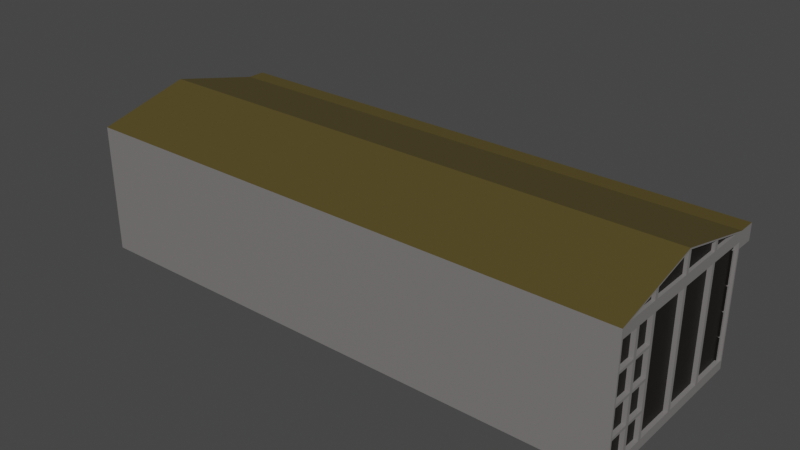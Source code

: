 # Source: bus_station.blend  (saved by Blender 3.1.7; exported with 4.5.12 LTS)
import bpy
from mathutils import Matrix  # noqa: F401  (used for matrix-valued properties, if any)

bpy.ops.wm.read_factory_settings(use_empty=True)
scene = bpy.context.scene
scene.name = 'Scene'

# ---- collections
col_collection = bpy.data.collections.new('Collection'); scene.collection.children.link(col_collection)

# ---- materials (node trees are filled in below, after node groups)
mat_material = bpy.data.materials.new('Material')
mat_material.alpha_threshold = 0.0
mat_material.use_transparent_shadow = False
mat_material.line_color = (0.0, 0.0, 0.0, 1.0)
mat_glass = bpy.data.materials.new('Glass')
mat_glass.use_transparent_shadow = False
mat_roof = bpy.data.materials.new('roof')
mat_roof.use_transparent_shadow = False
mat_frame = bpy.data.materials.new('frame')
mat_frame.use_transparent_shadow = False

# ---- material node trees
mat_material.use_nodes = True; mat_material.node_tree.nodes.clear()
_N = mat_material.node_tree.nodes; _L = mat_material.node_tree.links
n0 = _N.new('ShaderNodeOutputMaterial'); n0.name = 'Material Output'; n0.location = (300, 300)
n1 = _N.new('ShaderNodeBsdfPrincipled'); n1.name = 'Principled BSDF'; n1.location = (10, 300)
n1.distribution = 'GGX'
n1.subsurface_method = 'RANDOM_WALK_SKIN'
n1.inputs[2].default_value = 0.4
n1.inputs[3].default_value = 1.45
n1.inputs[27].default_value = (0.0, 0.0, 0.0, 1.0)
n1.inputs[28].default_value = 1.0
_L.new(n1.outputs[0], n0.inputs[0])
n0.is_active_output = True
mat_glass.use_nodes = True; mat_glass.node_tree.nodes.clear()
_N = mat_glass.node_tree.nodes; _L = mat_glass.node_tree.links
n0 = _N.new('ShaderNodeBsdfPrincipled'); n0.name = 'Principled BSDF'; n0.location = (10, 300)
n0.distribution = 'GGX'
n0.subsurface_method = 'RANDOM_WALK_SKIN'
n0.inputs[0].default_value = (0.006512, 0.004777, 0.003347, 1.0)
n0.inputs[3].default_value = 1.45
n0.inputs[27].default_value = (0.0, 0.0, 0.0, 1.0)
n0.inputs[28].default_value = 1.0
n1 = _N.new('ShaderNodeOutputMaterial'); n1.name = 'Material Output'; n1.location = (300, 300)
_L.new(n0.outputs[0], n1.inputs[0])
n1.is_active_output = True
mat_roof.use_nodes = True; mat_roof.node_tree.nodes.clear()
_N = mat_roof.node_tree.nodes; _L = mat_roof.node_tree.links
n0 = _N.new('ShaderNodeBsdfPrincipled'); n0.name = 'Principled BSDF'; n0.location = (10, 300)
n0.distribution = 'GGX'
n0.subsurface_method = 'RANDOM_WALK_SKIN'
n0.inputs[0].default_value = (0.08714, 0.06593, 0.01645, 1.0)
n0.inputs[3].default_value = 1.45
n0.inputs[27].default_value = (0.0, 0.0, 0.0, 1.0)
n0.inputs[28].default_value = 1.0
n1 = _N.new('ShaderNodeOutputMaterial'); n1.name = 'Material Output'; n1.location = (300, 300)
_L.new(n0.outputs[0], n1.inputs[0])
n1.is_active_output = True
mat_frame.use_nodes = True; mat_frame.node_tree.nodes.clear()
_N = mat_frame.node_tree.nodes; _L = mat_frame.node_tree.links
n0 = _N.new('ShaderNodeBsdfPrincipled'); n0.name = 'Principled BSDF'; n0.location = (10, 300)
n0.distribution = 'GGX'
n0.subsurface_method = 'RANDOM_WALK_SKIN'
n0.inputs[0].default_value = (0.1981, 0.1878, 0.1845, 1.0)
n0.inputs[3].default_value = 1.45
n0.inputs[27].default_value = (0.0, 0.0, 0.0, 1.0)
n0.inputs[28].default_value = 1.0
n1 = _N.new('ShaderNodeOutputMaterial'); n1.name = 'Material Output'; n1.location = (300, 300)
_L.new(n0.outputs[0], n1.inputs[0])
n1.is_active_output = True

# ---- world
world_world = bpy.data.worlds.new('World'); scene.world = world_world
world_world.use_nodes = True; world_world.node_tree.nodes.clear()
_N = world_world.node_tree.nodes; _L = world_world.node_tree.links
n0 = _N.new('ShaderNodeOutputWorld'); n0.name = 'World Output'; n0.location = (300, 300)
n1 = _N.new('ShaderNodeBackground'); n1.name = 'Background'; n1.location = (10, 300)
n1.inputs[0].default_value = (0.05088, 0.05088, 0.05088, 1.0)
_L.new(n1.outputs[0], n0.inputs[0])
n0.is_active_output = True
world_world.color = (0.05088, 0.05088, 0.05088)
world_world.use_sun_shadow = False
world_world.sun_shadow_jitter_overblur = 0.0

# ---- meshes
me_cube = bpy.data.meshes.new('Cube')
me_cube.from_pydata([(1.0, 1.0, 1.0), (1.0, 1.0, -1.0), (1.0, -1.0, 1.0), (1.0, -1.0, -1.0), (-1.0, 1.0, 1.0), (-1.0, 1.0, -1.0), (-1.0, -1.0, 1.0), (-1.0, -1.0, -1.0), (0.0, -1.0, 1.0), (0.0, 1.0, 1.0), (1.0, 1.0, -0.5), (-0.5, -1.0, 1.0), (0.5, 1.0, 1.0), (0.5, -1.0, 1.0), (-0.5, 1.0, 1.0), (0.0, 1.0, -0.5), (1.0, -0.5, 0.4375), (-0.75, -1.0, 1.0), (0.75, 1.0, 1.0), (1.0, 1.0, 0.25), (0.25, -1.0, 1.0), (-0.25, 1.0, 1.0), (0.0, 1.0, 0.25), (-0.25, -1.0, 1.0), (0.25, 1.0, 1.0), (1.0, 1.0, 0.75), (-1.0, 1.0, 0.75), (0.75, -1.0, 1.0), (-0.75, 1.0, 1.0), (0.0, 1.0, 0.75), (-0.5, 1.0, 0.75), (0.25, 1.0, -0.5), (0.5, 1.0, 0.75), (0.25, 1.0, 0.75), (0.25, 1.0, 0.25), (-0.75, 1.0, 0.75), (0.75, 1.0, 0.75), (1.0, 1.0, -0.875), (-1.0, -1.0, 0.875), (1.0, -1.0, -0.875), (-1.0, 1.0, -0.875), (-0.875, -1.0, 1.0), (0.875, 1.0, 1.0), (0.125, -1.0, 1.0), (-0.125, 1.0, 1.0), (0.0, 1.0, -0.875), (1.0, 0.0, -0.875), (-0.375, -1.0, 1.0), (0.375, 1.0, 1.0), (0.625, -1.0, 1.0), (-0.625, 1.0, 1.0), (1.0, 0.5, -0.875), (1.0, -0.5, -0.875), (-0.5, 1.0, -0.875), (0.875, 1.0, -0.5), (0.375, 1.0, -0.5), (0.5, 1.0, -0.875), (-0.625, -1.0, 1.0), (0.625, 1.0, 1.0), (0.375, -1.0, 1.0), (-0.375, 1.0, 1.0), (1.0, 1.0, -0.125), (-0.125, -1.0, 1.0), (0.125, 1.0, 1.0), (1.0, 1.0, 0.875), (1.0, -1.0, 0.875), (-1.0, 1.0, 0.875), (0.875, -1.0, 1.0), (-0.875, 1.0, 1.0), (0.0, 1.0, -0.125), (1.0, 0.0, 0.875), (1.0, 0.5, 0.875), (0.125, 1.0, -0.5), (1.0, -0.5, 0.875), (0.375, 1.0, 0.75), (0.125, 1.0, 0.75), (0.375, 1.0, 0.25), (0.125, 1.0, 0.25), (0.875, 1.0, 0.25), (0.25, 1.0, -0.125), (0.25, 1.0, -0.875), (0.75, 1.0, -0.875), (-0.75, 1.0, -0.875), (-0.625, 1.0, 0.75), (-0.875, 1.0, 0.75), (-0.375, 1.0, 0.75), (0.875, 1.0, 0.75), (0.625, 1.0, 0.75), (-0.375, 1.0, -0.875), (-0.875, 1.0, -0.875), (-0.625, 1.0, -0.875), (0.625, 1.0, -0.875), (0.875, 1.0, -0.875), (0.125, 1.0, -0.875), (0.375, 1.0, -0.875), (0.125, 1.0, -0.125), (0.375, 1.0, -0.125), (0.875, 1.0, -0.125), (1.0, 0.0, 1.354), (-1.0, 0.0, 1.354), (0.0, 0.0, 1.354), (0.5, 0.0, 1.354), (-0.5, 0.0, 1.354), (0.75, 0.0, 1.354), (-0.25, 0.0, 1.354), (0.25, 0.0, 1.354), (-0.75, 0.0, 1.354), (0.875, 0.0, 1.354), (-0.125, 0.0, 1.354), (0.375, 0.0, 1.354), (-0.625, 0.0, 1.354), (0.625, 0.0, 1.354), (-0.375, 0.0, 1.354), (0.125, 0.0, 1.354), (-0.875, 0.0, 1.354), (1.0, -0.5, 1.177), (1.0, 0.0, 1.0), (1.0, 0.5, 1.177), (1.0, -0.5, 1.0), (1.0, 0.5, 1.0), (0.875, 1.197, 1.0), (1.0, 1.197, 1.0), (-0.125, 1.197, 1.0), (0.0, 1.197, 1.0), (0.375, 1.197, 1.0), (0.5, 1.197, 1.0), (-0.625, 1.197, 1.0), (-0.5, 1.197, 1.0), (0.625, 1.197, 1.0), (0.75, 1.197, 1.0), (-0.375, 1.197, 1.0), (-0.25, 1.197, 1.0), (0.125, 1.197, 1.0), (0.25, 1.197, 1.0), (1.0, 1.197, 0.875), (1.0, 1.197, 0.75), (-1.0, 1.197, 0.875), (-1.0, 1.197, 0.75), (-0.875, 1.197, 1.0), (-0.75, 1.197, 1.0), (0.375, 1.197, 0.75), (0.5, 1.197, 0.75), (0.125, 1.197, 0.75), (0.25, 1.197, 0.75), (-0.625, 1.197, 0.75), (-0.5, 1.197, 0.75), (-0.875, 1.197, 0.75), (-0.75, 1.197, 0.75), (0.875, 1.197, 0.75), (0.625, 1.197, 0.75), (0.75, 1.197, 0.75), (-1.0, 1.197, 1.0), (0.0, 1.197, 0.75), (-0.375, 1.197, 0.75), (0.625, 1.197, 0.875), (0.75, 1.197, 0.875), (0.5, 1.197, 0.875), (-0.375, 1.197, 0.875), (-0.25, 1.197, 0.875), (-0.5, 1.197, 0.875), (-0.875, 1.197, 0.875), (-0.75, 1.197, 0.875), (0.125, 1.197, 0.875), (0.25, 1.197, 0.875), (0.0, 1.197, 0.875), (0.375, 1.197, 0.875), (-0.625, 1.197, 0.875), (-0.125, 1.197, 0.875), (0.875, 1.197, 0.875), (1.0, -0.75, 0.4375), (1.0, -0.5, -0.4375), (1.0, -0.75, -0.4375), (1.0, -0.75, 0.0), (1.0, -1.0, -0.4375), (1.0, -1.0, 0.4375), (1.0, -0.75, 0.875), (1.0, -0.75, -0.875), (1.0, -0.5, 0.0), (1.0, -1.0, 0.0), (1.0, -0.52, -0.4175), (1.0, -0.52, -0.02), (1.0, -0.73, -0.02), (1.0, -0.73, -0.4175), (1.0, -0.77, 0.4175), (1.0, -0.98, 0.4175), (1.0, -0.98, 0.02), (1.0, -0.77, 0.02), (1.0, -0.52, 0.4175), (1.0, -0.73, 0.4175), (1.0, -0.73, 0.02), (1.0, -0.52, 0.02), (1.0, -0.52, 0.4575), (1.0, -0.52, 0.855), (1.0, -0.73, 0.855), (1.0, -0.73, 0.4575), (1.0, -0.52, -0.4575), (1.0, -0.73, -0.4575), (1.0, -0.73, -0.855), (1.0, -0.52, -0.855), (1.0, -0.77, -0.4575), (1.0, -0.98, -0.4575), (1.0, -0.98, -0.855), (1.0, -0.77, -0.855), (1.0, -0.77, -0.02), (1.0, -0.98, -0.02), (1.0, -0.98, -0.4175), (1.0, -0.77, -0.4175), (1.0, -0.77, 0.855), (1.0, -0.98, 0.855), (1.0, -0.98, 0.4575), (1.0, -0.77, 0.4575), (1.0, -0.48, 0.855), (1.0, -0.48, 0.4375), (1.0, -0.48, 0.0), (1.0, -0.48, -0.4375), (1.0, -0.48, -0.855), (1.0, -0.02, -0.855), (1.0, -0.02, 0.855), (1.0, 0.02, 0.855), (1.0, 0.02, -0.855), (1.0, 0.48, -0.855), (1.0, 0.48, 0.855), (1.0, 0.52, 0.855), (1.0, 0.52, -0.855), (1.0, 0.98, -0.855), (1.0, 0.98, -0.5), (1.0, 0.98, -0.125), (1.0, 0.98, 0.25), (1.0, 0.98, 0.75), (1.0, 0.98, 0.855), (0.9853, -0.52, -0.02), (0.9853, -0.52, -0.4175), (0.9853, -0.73, -0.4175), (0.9853, -0.73, -0.02), (0.9853, -0.77, 0.4175), (0.9853, -0.98, 0.4175), (0.9853, -0.77, 0.02), (0.9853, -0.98, 0.02), (0.9853, -0.52, 0.4175), (0.9853, -0.73, 0.4175), (0.9853, -0.52, 0.02), (0.9853, -0.73, 0.02), (0.9853, -0.52, 0.855), (0.9853, -0.52, 0.4575), (0.9853, -0.73, 0.4575), (0.9853, -0.73, 0.855), (0.9853, -0.52, -0.4575), (0.9853, -0.73, -0.4575), (0.9853, -0.52, -0.855), (0.9853, -0.73, -0.855), (0.9853, -0.77, -0.4575), (0.9853, -0.98, -0.4575), (0.9853, -0.77, -0.855), (0.9853, -0.98, -0.855), (0.9853, -0.77, -0.02), (0.9853, -0.98, -0.02), (0.9853, -0.77, -0.4175), (0.9853, -0.98, -0.4175), (0.9853, -0.77, 0.855), (0.9853, -0.98, 0.855), (0.9853, -0.77, 0.4575), (0.9853, -0.98, 0.4575), (0.9853, -0.48, 0.855), (0.9853, -0.48, 0.4375), (0.9853, -0.02, 0.855), (0.9853, -0.48, 0.0), (0.9853, -0.48, -0.4375), (0.9853, -0.48, -0.855), (0.9853, -0.02, -0.855), (0.9853, 0.02, 0.855), (0.9853, 0.02, -0.855), (0.9853, 0.48, 0.855), (0.9853, 0.48, -0.855), (0.9853, 0.52, 0.855), (0.9853, 0.52, -0.855), (0.9853, 0.98, 0.855), (0.9853, 0.98, -0.855), (0.9853, 0.98, -0.5), (0.9853, 0.98, -0.125), (0.9853, 0.98, 0.25), (0.9853, 0.98, 0.75), (1.0, -0.52, 1.149), (1.0, -0.8835, 1.02), (1.0, -0.52, 1.02), (1.0, -0.48, 1.163), (1.0, -0.48, 1.02), (1.0, -0.02, 1.02), (1.0, -0.02, 1.325), (1.0, 0.48, 1.163), (1.0, 0.02, 1.325), (1.0, 0.02, 1.02), (1.0, 0.48, 1.02), (1.0, 0.52, 1.149), (1.0, 0.52, 1.02), (1.0, 0.8835, 1.02), (0.989, -0.8835, 1.02), (0.989, -0.52, 1.149), (0.989, -0.52, 1.02), (0.989, -0.48, 1.02), (0.989, -0.48, 1.163), (0.989, -0.02, 1.325), (0.989, -0.02, 1.02), (0.989, 0.48, 1.163), (0.989, 0.02, 1.325), (0.989, 0.48, 1.02), (0.989, 0.02, 1.02), (0.989, 0.52, 1.02), (0.989, 0.52, 1.149), (0.989, 0.8835, 1.02), (0.625, 1.197, 0.875), (0.75, 1.197, 0.875), (0.875, 1.197, 0.875), (1.0, 1.197, 0.875), (1.0, 1.197, 0.75), (0.875, 1.197, 0.75), (0.75, 1.197, 0.75), (0.625, 1.197, 0.75), (0.5, 1.197, 0.75), (0.375, 1.197, 0.75), (0.25, 1.197, 0.75), (0.125, 1.197, 0.75), (0.0, 1.197, 0.75), (-0.375, 1.197, 0.75), (-0.5, 1.197, 0.75), (-0.625, 1.197, 0.75), (-0.75, 1.197, 0.75), (-0.875, 1.197, 0.75), (-1.0, 1.197, 0.75), (-1.0, 1.197, 0.875), (-0.875, 1.197, 0.875), (-0.75, 1.197, 0.875), (-0.625, 1.197, 0.875), (-0.5, 1.197, 0.875), (-0.375, 1.197, 0.875), (-0.25, 1.197, 0.875), (-0.125, 1.197, 0.875), (0.0, 1.197, 0.875), (0.125, 1.197, 0.875), (0.25, 1.197, 0.875), (0.375, 1.197, 0.875), (0.5, 1.197, 0.875), (0.875, 1.197, 1.0), (1.0, 1.197, 1.0), (1.0, 1.197, 0.875), (0.875, 1.197, 0.875), (0.75, 1.197, 0.875), (0.625, 1.197, 0.875), (0.5, 1.197, 0.875), (0.375, 1.197, 0.875), (0.25, 1.197, 0.875), (0.125, 1.197, 0.875), (0.0, 1.197, 0.875), (-0.125, 1.197, 0.875), (-0.25, 1.197, 0.875), (-0.375, 1.197, 0.875), (-0.5, 1.197, 0.875), (-0.625, 1.197, 0.875), (-0.75, 1.197, 0.875), (-0.875, 1.197, 0.875), (-1.0, 1.197, 0.875), (-1.0, 1.197, 1.0), (-0.875, 1.197, 1.0), (-0.75, 1.197, 1.0), (-0.625, 1.197, 1.0), (-0.5, 1.197, 1.0), (-0.375, 1.197, 1.0), (-0.25, 1.197, 1.0), (-0.125, 1.197, 1.0), (0.0, 1.197, 1.0), (0.125, 1.197, 1.0), (0.25, 1.197, 1.0), (0.375, 1.197, 1.0), (0.5, 1.197, 1.0), (0.625, 1.197, 1.0), (0.75, 1.197, 1.0), (0.26, 1.0, 0.74), (0.365, 1.0, 0.74), (0.365, 1.0, 0.26), (0.26, 1.0, 0.26), (0.885, 1.0, -0.49), (0.885, 1.0, -0.135), (0.99, 1.0, -0.135), (0.99, 1.0, -0.49), (0.01, 1.0, -0.115), (0.01, 1.0, 0.24), (0.115, 1.0, 0.24), (0.115, 1.0, -0.115), (0.01, 1.0, -0.51), (0.115, 1.0, -0.51), (0.115, 1.0, -0.865), (0.01, 1.0, -0.865), (0.76, 1.0, 0.74), (0.865, 1.0, 0.74), (0.865, 1.0, 0.25), (0.865, 1.0, -0.125), (0.865, 1.0, -0.5), (0.865, 1.0, -0.865), (0.76, 1.0, -0.865), (0.51, 1.0, 0.74), (0.615, 1.0, 0.74), (0.615, 1.0, -0.865), (0.51, 1.0, -0.865), (-0.49, 1.0, 0.74), (-0.385, 1.0, 0.74), (-0.385, 1.0, -0.865), (-0.49, 1.0, -0.865), (0.885, 1.0, -0.115), (0.885, 1.0, 0.24), (0.99, 1.0, 0.24), (0.99, 1.0, -0.115), (0.885, 1.0, -0.865), (0.885, 1.0, -0.51), (0.99, 1.0, -0.51), (0.99, 1.0, -0.865), (-0.615, 1.0, -0.865), (-0.615, 1.0, 0.74), (-0.51, 1.0, 0.74), (-0.51, 1.0, -0.865), (-0.885, 1.0, -0.865), (-0.99, 1.0, -0.865), (-0.99, 1.0, 0.74), (-0.885, 1.0, 0.74), (0.385, 1.0, -0.865), (0.385, 1.0, -0.5), (0.385, 1.0, -0.125), (0.385, 1.0, 0.25), (0.385, 1.0, 0.74), (0.49, 1.0, 0.74), (0.49, 1.0, -0.865), (0.635, 1.0, 0.74), (0.74, 1.0, 0.74), (0.74, 1.0, -0.865), (0.635, 1.0, -0.865), (-0.01, 1.0, 0.25), (-0.01, 1.0, -0.125), (-0.01, 1.0, -0.5), (-0.01, 1.0, -0.865), (-0.365, 1.0, -0.865), (-0.365, 1.0, 0.74), (-0.01, 1.0, 0.74), (0.01, 1.0, -0.135), (0.115, 1.0, -0.135), (0.115, 1.0, -0.49), (0.01, 1.0, -0.49), (0.26, 1.0, -0.865), (0.26, 1.0, -0.51), (0.365, 1.0, -0.51), (0.365, 1.0, -0.865), (0.01, 1.0, 0.26), (0.01, 1.0, 0.74), (0.115, 1.0, 0.74), (0.115, 1.0, 0.26), (0.26, 1.0, -0.49), (0.26, 1.0, -0.135), (0.365, 1.0, -0.135), (0.365, 1.0, -0.49), (0.26, 1.0, 0.24), (0.365, 1.0, 0.24), (0.365, 1.0, -0.115), (0.26, 1.0, -0.115), (0.135, 1.0, 0.26), (0.135, 1.0, 0.74), (0.24, 1.0, 0.74), (0.24, 1.0, 0.26), (0.135, 1.0, -0.49), (0.135, 1.0, -0.135), (0.24, 1.0, -0.135), (0.24, 1.0, -0.49), (0.135, 1.0, -0.115), (0.135, 1.0, 0.24), (0.24, 1.0, 0.24), (0.24, 1.0, -0.115), (0.135, 1.0, -0.865), (0.135, 1.0, -0.51), (0.24, 1.0, -0.51), (0.24, 1.0, -0.865), (0.885, 1.0, 0.26), (0.885, 1.0, 0.74), (0.99, 1.0, 0.74), (0.99, 1.0, 0.26), (-0.75, 1.0, 0.74), (-0.635, 1.0, 0.74), (-0.635, 1.0, -0.865), (-0.75, 1.0, -0.865), (-0.865, 1.0, -0.865), (-0.865, 1.0, 0.74), (0.26, 0.9464, 0.74), (0.365, 0.9464, 0.74), (0.26, 0.9464, 0.26), (0.365, 0.9464, 0.26), (0.885, 0.9464, -0.135), (0.885, 0.9464, -0.49), (0.99, 0.9464, -0.49), (0.99, 0.9464, -0.135), (0.01, 0.9464, 0.24), (0.01, 0.9464, -0.115), (0.115, 0.9464, -0.115), (0.115, 0.9464, 0.24), (0.01, 0.9464, -0.51), (0.115, 0.9464, -0.51), (0.01, 0.9464, -0.865), (0.115, 0.9464, -0.865), (0.76, 0.9464, 0.74), (0.865, 0.9464, 0.74), (0.76, 0.9464, -0.865), (0.865, 0.9464, 0.25), (0.865, 0.9464, -0.125), (0.865, 0.9464, -0.5), (0.865, 0.9464, -0.865), (0.51, 0.9464, 0.74), (0.615, 0.9464, 0.74), (0.51, 0.9464, -0.865), (0.615, 0.9464, -0.865), (-0.49, 0.9464, 0.74), (-0.385, 0.9464, 0.74), (-0.49, 0.9464, -0.865), (-0.385, 0.9464, -0.865), (0.885, 0.9464, 0.24), (0.885, 0.9464, -0.115), (0.99, 0.9464, -0.115), (0.99, 0.9464, 0.24), (0.885, 0.9464, -0.51), (0.885, 0.9464, -0.865), (0.99, 0.9464, -0.865), (0.99, 0.9464, -0.51), (-0.615, 0.9464, 0.74), (-0.615, 0.9464, -0.865), (-0.51, 0.9464, -0.865), (-0.51, 0.9464, 0.74), (-0.99, 0.9464, -0.865), (-0.885, 0.9464, -0.865), (-0.885, 0.9464, 0.74), (-0.99, 0.9464, 0.74), (0.385, 0.9464, -0.5), (0.385, 0.9464, -0.865), (0.49, 0.9464, -0.865), (0.385, 0.9464, -0.125), (0.385, 0.9464, 0.25), (0.385, 0.9464, 0.74), (0.49, 0.9464, 0.74), (0.635, 0.9464, 0.74), (0.74, 0.9464, 0.74), (0.635, 0.9464, -0.865), (0.74, 0.9464, -0.865), (-0.01, 0.9464, 0.25), (-0.01, 0.9464, -0.125), (-0.01, 0.9464, 0.74), (-0.01, 0.9464, -0.5), (-0.01, 0.9464, -0.865), (-0.365, 0.9464, -0.865), (-0.365, 0.9464, 0.74), (0.01, 0.9464, -0.135), (0.115, 0.9464, -0.135), (0.01, 0.9464, -0.49), (0.115, 0.9464, -0.49), (0.26, 0.9464, -0.51), (0.26, 0.9464, -0.865), (0.365, 0.9464, -0.865), (0.365, 0.9464, -0.51), (0.01, 0.9464, 0.74), (0.01, 0.9464, 0.26), (0.115, 0.9464, 0.26), (0.115, 0.9464, 0.74), (0.26, 0.9464, -0.135), (0.26, 0.9464, -0.49), (0.365, 0.9464, -0.49), (0.365, 0.9464, -0.135), (0.26, 0.9464, 0.24), (0.365, 0.9464, 0.24), (0.26, 0.9464, -0.115), (0.365, 0.9464, -0.115), (0.135, 0.9464, 0.74), (0.135, 0.9464, 0.26), (0.24, 0.9464, 0.26), (0.24, 0.9464, 0.74), (0.135, 0.9464, -0.135), (0.135, 0.9464, -0.49), (0.24, 0.9464, -0.49), (0.24, 0.9464, -0.135), (0.135, 0.9464, 0.24), (0.135, 0.9464, -0.115), (0.24, 0.9464, -0.115), (0.24, 0.9464, 0.24), (0.135, 0.9464, -0.51), (0.135, 0.9464, -0.865), (0.24, 0.9464, -0.865), (0.24, 0.9464, -0.51), (0.885, 0.9464, 0.74), (0.885, 0.9464, 0.26), (0.99, 0.9464, 0.26), (0.99, 0.9464, 0.74), (-0.75, 0.9464, 0.74), (-0.635, 0.9464, 0.74), (-0.865, 0.9464, 0.74), (-0.635, 0.9464, -0.865), (-0.75, 0.9464, -0.865), (-0.865, 0.9464, -0.865)], [], [(480, 481, 592, 591), (405, 402, 513, 515), (377, 378, 488, 489), (454, 455, 565, 566), (402, 403, 514, 513), (376, 377, 489, 487), (453, 454, 566, 563), (378, 375, 486, 488), (455, 452, 564, 565), (375, 376, 487, 486), (7, 3, 39, 173, 178, 174, 65, 2, 67, 27, 49, 13, 59, 20, 43, 8, 62, 23, 47, 11, 57, 17, 41, 6, 38), (26, 40, 5, 7, 38, 66), (3, 7, 5, 1), (182, 179, 231, 232), (28, 50, 126, 139), (452, 453, 563, 564), (478, 479, 589, 590), (477, 478, 590, 587), (400, 401, 511, 512), (479, 476, 588, 589), (427, 428, 535, 539), (399, 400, 512, 510), (476, 477, 587, 588), (426, 427, 539, 538), (193, 194, 244, 245), (401, 398, 509, 511), (425, 426, 538, 537), (450, 451, 561, 562), (398, 399, 510, 509), (292, 293, 306, 307), (30, 83, 144, 145), (4, 66, 38, 6), (88, 45, 93, 80, 94, 56, 91, 81, 92, 37, 1, 5, 40, 89, 82, 90, 53), (424, 425, 537, 536), (51, 46, 52, 176, 39, 3, 1, 37), (98, 107, 67, 2, 115), (42, 107, 98, 117, 0), (42, 18, 103, 107), (67, 107, 103, 27), (49, 27, 103, 111), (58, 111, 103, 18), (58, 12, 101, 111), (48, 109, 101, 12), (48, 24, 105, 109), (63, 113, 105, 24), (63, 9, 100, 113), (44, 108, 100, 9), (44, 21, 104, 108), (60, 112, 104, 21), (60, 14, 102, 112), (50, 110, 102, 14), (50, 28, 106, 110), (68, 114, 106, 28), (68, 4, 99, 114), (41, 114, 99, 6), (41, 17, 106, 114), (57, 110, 106, 17), (57, 11, 102, 110), (47, 112, 102, 11), (47, 23, 104, 112), (62, 108, 104, 23), (62, 8, 100, 108), (43, 113, 100, 8), (43, 20, 105, 113), (59, 109, 105, 20), (59, 13, 101, 109), (49, 111, 101, 13), (4, 6, 99), (221, 218, 269, 271), (287, 284, 299, 300), (118, 2, 65, 175, 73, 70, 71, 64, 0, 119, 116), (288, 289, 303, 302), (284, 285, 298, 299), (309, 310, 311, 312, 313, 314, 315, 316, 317, 318, 319, 320, 321, 322, 323, 324, 325, 326, 327, 328, 329, 330, 331, 332, 333, 334, 335, 336, 337, 338, 339, 340), (341, 342, 343, 344, 345, 346, 347, 348, 349, 350, 351, 352, 353, 354, 355, 356, 357, 358, 359, 360, 361, 362, 363, 364, 365, 366, 367, 368, 369, 370, 371, 372, 373, 374), (35, 84, 146, 147), (63, 24, 133, 132), (18, 42, 120, 129), (14, 60, 130, 127), (42, 0, 121, 120), (64, 25, 135, 134), (25, 86, 148, 135), (26, 66, 136, 137), (44, 9, 123, 122), (36, 87, 149, 150), (21, 44, 122, 131), (83, 35, 147, 144), (68, 28, 139, 138), (48, 12, 125, 124), (84, 26, 137, 146), (74, 33, 143, 140), (75, 29, 152, 142), (9, 63, 132, 123), (50, 14, 127, 126), (0, 64, 134, 121), (29, 85, 153, 152), (32, 74, 140, 141), (85, 30, 145, 153), (12, 58, 128, 125), (33, 75, 142, 143), (66, 4, 151, 136), (58, 18, 129, 128), (86, 36, 150, 148), (24, 48, 124, 133), (87, 32, 141, 149), (4, 68, 138, 151), (60, 21, 131, 130), (179, 180, 230, 231), (192, 193, 245, 242), (218, 219, 270, 269), (194, 191, 243, 244), (205, 206, 256, 257), (191, 192, 242, 243), (204, 205, 257, 255), (206, 203, 254, 256), (170, 177, 180, 179), (177, 172, 181, 180), (172, 171, 182, 181), (171, 170, 179, 182), (169, 174, 184, 183), (174, 178, 185, 184), (178, 172, 186, 185), (172, 169, 183, 186), (16, 169, 188, 187), (169, 172, 189, 188), (172, 177, 190, 189), (177, 16, 187, 190), (16, 73, 192, 191), (73, 175, 193, 192), (175, 169, 194, 193), (169, 16, 191, 194), (170, 171, 196, 195), (171, 176, 197, 196), (176, 52, 198, 197), (52, 170, 195, 198), (171, 173, 200, 199), (173, 39, 201, 200), (39, 176, 202, 201), (176, 171, 199, 202), (172, 178, 204, 203), (178, 173, 205, 204), (173, 171, 206, 205), (171, 172, 203, 206), (175, 65, 208, 207), (65, 174, 209, 208), (174, 169, 210, 209), (169, 175, 207, 210), (73, 16, 212, 211), (16, 177, 213, 212), (177, 170, 214, 213), (170, 52, 215, 214), (52, 46, 216, 215), (46, 70, 217, 216), (70, 73, 211, 217), (70, 46, 219, 218), (46, 51, 220, 219), (51, 71, 221, 220), (71, 70, 218, 221), (71, 51, 223, 222), (51, 37, 224, 223), (37, 10, 225, 224), (10, 61, 226, 225), (61, 19, 227, 226), (19, 25, 228, 227), (25, 64, 229, 228), (64, 71, 222, 229), (262, 263, 265, 266, 267, 268, 264), (269, 270, 272, 271), (273, 274, 276, 277, 278, 279, 280, 275), (231, 230, 233, 232), (234, 235, 237, 236), (238, 239, 241, 240), (243, 242, 245, 244), (246, 247, 249, 248), (250, 251, 253, 252), (254, 255, 257, 256), (258, 259, 261, 260), (219, 220, 272, 270), (180, 181, 233, 230), (220, 221, 271, 272), (181, 182, 232, 233), (207, 208, 259, 258), (210, 207, 258, 260), (208, 209, 261, 259), (195, 196, 247, 246), (209, 210, 260, 261), (198, 195, 246, 248), (222, 223, 274, 273), (196, 197, 249, 247), (183, 184, 235, 234), (229, 222, 273, 275), (197, 198, 248, 249), (186, 183, 234, 236), (223, 224, 276, 274), (184, 185, 237, 235), (224, 225, 277, 276), (185, 186, 236, 237), (225, 226, 278, 277), (211, 212, 263, 262), (226, 227, 279, 278), (217, 211, 262, 264), (227, 228, 280, 279), (212, 213, 265, 263), (199, 200, 251, 250), (228, 229, 275, 280), (213, 214, 266, 265), (202, 199, 250, 252), (214, 215, 267, 266), (200, 201, 253, 251), (187, 188, 239, 238), (215, 216, 268, 267), (201, 202, 252, 253), (190, 187, 238, 240), (216, 217, 264, 268), (188, 189, 241, 239), (189, 190, 240, 241), (203, 204, 255, 254), (115, 2, 282, 281), (2, 118, 283, 282), (118, 115, 281, 283), (115, 118, 285, 284), (118, 116, 286, 285), (116, 98, 287, 286), (98, 115, 284, 287), (117, 98, 289, 288), (98, 116, 290, 289), (116, 119, 291, 290), (119, 117, 288, 291), (117, 119, 293, 292), (119, 0, 294, 293), (0, 117, 292, 294), (296, 295, 297), (299, 298, 301, 300), (302, 303, 305, 304), (307, 306, 308), (281, 282, 295, 296), (291, 288, 302, 304), (285, 286, 301, 298), (294, 292, 307, 308), (283, 281, 296, 297), (289, 290, 305, 303), (286, 287, 300, 301), (293, 294, 308, 306), (282, 283, 297, 295), (290, 291, 304, 305), (154, 155, 310, 309), (155, 168, 311, 310), (168, 134, 312, 311), (134, 135, 313, 312), (135, 148, 314, 313), (148, 150, 315, 314), (150, 149, 316, 315), (149, 141, 317, 316), (141, 140, 318, 317), (140, 143, 319, 318), (143, 142, 320, 319), (142, 152, 321, 320), (152, 153, 322, 321), (153, 145, 323, 322), (145, 144, 324, 323), (144, 147, 325, 324), (147, 146, 326, 325), (146, 137, 327, 326), (137, 136, 328, 327), (136, 160, 329, 328), (160, 161, 330, 329), (161, 166, 331, 330), (166, 159, 332, 331), (159, 157, 333, 332), (157, 158, 334, 333), (158, 167, 335, 334), (167, 164, 336, 335), (164, 162, 337, 336), (162, 163, 338, 337), (163, 165, 339, 338), (165, 156, 340, 339), (156, 154, 309, 340), (120, 121, 342, 341), (121, 134, 343, 342), (134, 168, 344, 343), (168, 155, 345, 344), (155, 154, 346, 345), (154, 156, 347, 346), (156, 165, 348, 347), (165, 163, 349, 348), (163, 162, 350, 349), (162, 164, 351, 350), (164, 167, 352, 351), (167, 158, 353, 352), (158, 157, 354, 353), (157, 159, 355, 354), (159, 166, 356, 355), (166, 161, 357, 356), (161, 160, 358, 357), (160, 136, 359, 358), (136, 151, 360, 359), (151, 138, 361, 360), (138, 139, 362, 361), (139, 126, 363, 362), (126, 127, 364, 363), (127, 130, 365, 364), (130, 131, 366, 365), (131, 122, 367, 366), (122, 123, 368, 367), (123, 132, 369, 368), (132, 133, 370, 369), (133, 124, 371, 370), (124, 125, 372, 371), (125, 128, 373, 372), (128, 129, 374, 373), (129, 120, 341, 374), (449, 450, 562, 559), (33, 74, 376, 375), (74, 76, 377, 376), (76, 34, 378, 377), (34, 33, 375, 378), (54, 97, 380, 379), (97, 61, 381, 380), (61, 10, 382, 381), (10, 54, 379, 382), (69, 22, 384, 383), (22, 77, 385, 384), (77, 95, 386, 385), (95, 69, 383, 386), (15, 72, 388, 387), (72, 93, 389, 388), (93, 45, 390, 389), (45, 15, 387, 390), (36, 86, 392, 391), (86, 78, 393, 392), (78, 97, 394, 393), (97, 54, 395, 394), (54, 92, 396, 395), (92, 81, 397, 396), (81, 36, 391, 397), (32, 87, 399, 398), (87, 91, 400, 399), (91, 56, 401, 400), (56, 32, 398, 401), (30, 85, 403, 402), (85, 88, 404, 403), (88, 53, 405, 404), (53, 30, 402, 405), (97, 78, 407, 406), (78, 19, 408, 407), (19, 61, 409, 408), (61, 97, 406, 409), (92, 54, 411, 410), (54, 10, 412, 411), (10, 37, 413, 412), (37, 92, 410, 413), (90, 83, 415, 414), (83, 30, 416, 415), (30, 53, 417, 416), (53, 90, 414, 417), (89, 40, 419, 418), (40, 26, 420, 419), (26, 84, 421, 420), (84, 89, 418, 421), (94, 55, 423, 422), (55, 96, 424, 423), (96, 76, 425, 424), (76, 74, 426, 425), (74, 32, 427, 426), (32, 56, 428, 427), (56, 94, 422, 428), (87, 36, 430, 429), (36, 81, 431, 430), (81, 91, 432, 431), (91, 87, 429, 432), (22, 69, 434, 433), (69, 15, 435, 434), (15, 45, 436, 435), (45, 88, 437, 436), (88, 85, 438, 437), (85, 29, 439, 438), (29, 22, 433, 439), (69, 95, 441, 440), (95, 72, 442, 441), (72, 15, 443, 442), (15, 69, 440, 443), (80, 31, 445, 444), (31, 55, 446, 445), (55, 94, 447, 446), (94, 80, 444, 447), (22, 29, 449, 448), (29, 75, 450, 449), (75, 77, 451, 450), (77, 22, 448, 451), (31, 79, 453, 452), (79, 96, 454, 453), (96, 55, 455, 454), (55, 31, 452, 455), (34, 76, 457, 456), (76, 96, 458, 457), (96, 79, 459, 458), (79, 34, 456, 459), (77, 75, 461, 460), (75, 33, 462, 461), (33, 34, 463, 462), (34, 77, 460, 463), (72, 95, 465, 464), (95, 79, 466, 465), (79, 31, 467, 466), (31, 72, 464, 467), (95, 77, 469, 468), (77, 34, 470, 469), (34, 79, 471, 470), (79, 95, 468, 471), (93, 72, 473, 472), (72, 31, 474, 473), (31, 80, 475, 474), (80, 93, 472, 475), (78, 86, 477, 476), (86, 25, 478, 477), (25, 19, 479, 478), (19, 78, 476, 479), (35, 83, 481, 480), (83, 90, 482, 481), (90, 82, 483, 482), (82, 89, 484, 483), (89, 84, 485, 484), (84, 35, 480, 485), (486, 487, 489, 488), (491, 490, 493, 492), (495, 494, 497, 496), (498, 499, 501, 500), (502, 503, 505, 506, 507, 508, 504), (509, 510, 512, 511), (513, 514, 516, 515), (518, 517, 520, 519), (522, 521, 524, 523), (526, 525, 528, 527), (530, 529, 532, 531), (534, 533, 536, 537, 538, 539, 535), (540, 541, 543, 542), (544, 545, 547, 548, 549, 550, 546), (551, 552, 554, 553), (556, 555, 558, 557), (560, 559, 562, 561), (564, 563, 566, 565), (567, 568, 570, 569), (572, 571, 574, 573), (576, 575, 578, 577), (580, 579, 582, 581), (584, 583, 586, 585), (588, 587, 590, 589), (591, 592, 594, 595, 596, 593), (403, 404, 516, 514), (429, 430, 541, 540), (485, 480, 591, 593), (404, 405, 515, 516), (432, 429, 540, 542), (481, 482, 594, 592), (430, 431, 543, 541), (482, 483, 595, 594), (456, 457, 568, 567), (379, 380, 490, 491), (431, 432, 542, 543), (483, 484, 596, 595), (459, 456, 567, 569), (382, 379, 491, 492), (484, 485, 593, 596), (457, 458, 570, 568), (380, 381, 493, 490), (406, 407, 517, 518), (458, 459, 569, 570), (381, 382, 492, 493), (409, 406, 518, 519), (407, 408, 520, 517), (433, 434, 545, 544), (408, 409, 519, 520), (439, 433, 544, 546), (434, 435, 547, 545), (460, 461, 571, 572), (383, 384, 494, 495), (435, 436, 548, 547), (463, 460, 572, 573), (386, 383, 495, 496), (436, 437, 549, 548), (461, 462, 574, 571), (384, 385, 497, 494), (437, 438, 550, 549), (410, 411, 521, 522), (462, 463, 573, 574), (385, 386, 496, 497), (438, 439, 546, 550), (413, 410, 522, 523), (411, 412, 524, 521), (412, 413, 523, 524), (464, 465, 575, 576), (387, 388, 499, 498), (467, 464, 576, 577), (390, 387, 498, 500), (465, 466, 578, 575), (388, 389, 501, 499), (414, 415, 525, 526), (466, 467, 577, 578), (389, 390, 500, 501), (440, 441, 552, 551), (417, 414, 526, 527), (443, 440, 551, 553), (415, 416, 528, 525), (441, 442, 554, 552), (416, 417, 527, 528), (442, 443, 553, 554), (468, 469, 579, 580), (391, 392, 503, 502), (471, 468, 580, 581), (397, 391, 502, 504), (469, 470, 582, 579), (392, 393, 505, 503), (418, 419, 529, 530), (470, 471, 581, 582), (393, 394, 506, 505), (444, 445, 555, 556), (421, 418, 530, 531), (394, 395, 507, 506), (447, 444, 556, 557), (419, 420, 532, 529), (395, 396, 508, 507), (445, 446, 558, 555), (420, 421, 531, 532), (396, 397, 504, 508), (446, 447, 557, 558), (472, 473, 583, 584), (475, 472, 584, 585), (473, 474, 586, 583), (422, 423, 533, 534), (474, 475, 585, 586), (448, 449, 559, 560), (428, 422, 534, 535), (451, 448, 560, 561), (423, 424, 536, 533)])
me_cube.polygons.foreach_set('material_index', [3, 3, 3, 3, 3, 3, 3, 3, 3, 3, 3, 3, 3, 3, 2, 3, 3, 3, 3, 3, 3, 3, 3, 3, 3, 3, 3, 3, 3, 3, 3, 3, 3, 3, 3, 2, 2, 2, 2, 2, 2, 2, 2, 2, 2, 2, 2, 2, 2, 2, 2, 2, 2, 2, 2, 2, 2, 2, 2, 2, 2, 2, 2, 2, 2, 2, 2, 3, 3, 3, 3, 3, 3, 3, 3, 3, 2, 2, 2, 2, 3, 3, 3, 2, 3, 2, 3, 2, 2, 3, 3, 3, 2, 2, 3, 3, 3, 3, 2, 3, 3, 2, 3, 2, 3, 2, 2, 3, 3, 3, 3, 3, 3, 3, 3, 3, 3, 3, 3, 3, 3, 3, 3, 3, 3, 3, 3, 3, 3, 3, 3, 3, 3, 3, 3, 3, 3, 3, 3, 3, 3, 3, 3, 3, 3, 3, 3, 3, 3, 3, 3, 3, 3, 3, 3, 3, 3, 3, 3, 3, 3, 3, 3, 3, 3, 3, 1, 1, 1, 1, 1, 1, 1, 1, 1, 1, 1, 3, 3, 3, 3, 3, 3, 3, 3, 3, 3, 3, 3, 3, 3, 3, 3, 3, 3, 3, 3, 3, 3, 3, 3, 3, 3, 3, 3, 3, 3, 3, 3, 3, 3, 3, 3, 3, 3, 3, 3, 3, 3, 3, 3, 3, 3, 3, 3, 3, 3, 3, 3, 3, 3, 1, 1, 1, 1, 3, 3, 3, 3, 3, 3, 3, 3, 3, 3, 3, 3, 3, 3, 3, 3, 3, 3, 3, 3, 3, 3, 3, 3, 3, 3, 3, 3, 3, 3, 3, 3, 3, 3, 3, 3, 3, 3, 3, 3, 3, 3, 3, 3, 3, 3, 3, 3, 3, 3, 3, 3, 3, 3, 3, 3, 3, 3, 3, 3, 3, 3, 3, 3, 3, 3, 3, 3, 3, 3, 3, 3, 3, 3, 3, 3, 3, 3, 3, 3, 3, 3, 3, 3, 3, 3, 3, 3, 3, 3, 3, 3, 3, 3, 3, 3, 3, 3, 3, 3, 3, 3, 3, 3, 3, 3, 3, 3, 3, 3, 3, 3, 3, 3, 3, 3, 3, 3, 3, 3, 3, 3, 3, 3, 3, 3, 3, 3, 3, 3, 3, 3, 3, 3, 3, 3, 3, 3, 3, 3, 3, 3, 3, 3, 3, 3, 3, 3, 3, 3, 3, 3, 3, 3, 3, 3, 3, 3, 3, 3, 3, 3, 3, 3, 3, 3, 3, 3, 3, 3, 3, 3, 3, 3, 3, 3, 3, 3, 3, 3, 3, 3, 3, 3, 3, 3, 3, 3, 1, 1, 1, 1, 1, 1, 1, 1, 1, 1, 1, 1, 1, 1, 1, 1, 1, 1, 1, 1, 1, 1, 1, 1, 1, 3, 3, 3, 3, 3, 3, 3, 3, 3, 3, 3, 3, 3, 3, 3, 3, 3, 3, 3, 3, 3, 3, 3, 3, 3, 3, 3, 3, 3, 3, 3, 3, 3, 3, 3, 3, 3, 3, 3, 3, 3, 3, 3, 3, 3, 3, 3, 3, 3, 3, 3, 3, 3, 3, 3, 3, 3, 3, 3, 3, 3, 3, 3, 3, 3, 3, 3, 3, 3, 3, 3, 3, 3, 3, 3, 3, 3, 3, 3, 3, 3, 3, 3, 3, 3, 3])
_uv = me_cube.uv_layers.new(name='UVMap')
_uv.uv.foreach_set('vector', [0.5925, 0.2812, 0.5925, 0.2956, 0.5925, 0.2956, 0.5925, 0.2812, 0.3919, 0.3137, 0.5925, 0.3137, 0.5925, 0.3137, 0.3919, 0.3137, 0.5325, 0.4206, 0.5325, 0.4075, 0.5325, 0.4075, 0.5325, 0.4206, 0.4831, 0.4206, 0.4387, 0.4206, 0.4387, 0.4206, 0.4831, 0.4206, 0.5925, 0.3137, 0.5925, 0.3269, 0.5925, 0.3269, 0.5925, 0.3137, 0.5925, 0.4206, 0.5325, 0.4206, 0.5325, 0.4206, 0.5925, 0.4206, 0.4831, 0.4075, 0.4831, 0.4206, 0.4831, 0.4206, 0.4831, 0.4075, 0.5325, 0.4075, 0.5925, 0.4075, 0.5925, 0.4075, 0.5325, 0.4075, 0.4387, 0.4206, 0.4387, 0.4075, 0.4387, 0.4075, 0.4387, 0.4206, 0.5925, 0.4075, 0.5925, 0.4206, 0.5925, 0.4206, 0.5925, 0.4075, 0.375, 1.0, 0.375, 0.75, 0.3906, 0.75, 0.4453, 0.75, 0.5, 0.75, 0.5547, 0.75, 0.6094, 0.75, 0.625, 0.75, 0.625, 0.7656, 0.625, 0.7812, 0.625, 0.7969, 0.625, 0.8125, 0.625, 0.8281, 0.625, 0.8438, 0.625, 0.8594, 0.625, 0.875, 0.625, 0.8906, 0.625, 0.9062, 0.625, 0.9219, 0.625, 0.9375, 0.625, 0.9531, 0.625, 0.9688, 0.625, 0.9844, 0.625, 1.0, 0.6094, 1.0, 0.5938, 0.25, 0.3906, 0.25, 0.375, 0.25, 0.375, 0.0, 0.6094, 0.0, 0.6094, 0.25, 0.375, 0.75, 0.125, 0.75, 0.125, 0.5, 0.375, 0.5, 0.4478, 0.7163, 0.4478, 0.69, 0.4478, 0.69, 0.4478, 0.7163, 0.625, 0.2812, 0.625, 0.2969, 0.625, 0.2969, 0.625, 0.2812, 0.4387, 0.4075, 0.4831, 0.4075, 0.4831, 0.4075, 0.4387, 0.4075, 0.5925, 0.4988, 0.5325, 0.4987, 0.5325, 0.4987, 0.5925, 0.4988, 0.5925, 0.4856, 0.5925, 0.4988, 0.5925, 0.4988, 0.5925, 0.4856, 0.3919, 0.4519, 0.3919, 0.4387, 0.3919, 0.4387, 0.3919, 0.4519, 0.5325, 0.4987, 0.5325, 0.4856, 0.5325, 0.4856, 0.5325, 0.4987, 0.5925, 0.4363, 0.3919, 0.4362, 0.3919, 0.4362, 0.5925, 0.4363, 0.5925, 0.4519, 0.3919, 0.4519, 0.3919, 0.4519, 0.5925, 0.4519, 0.5325, 0.4856, 0.5925, 0.4856, 0.5925, 0.4856, 0.5325, 0.4856, 0.5925, 0.4231, 0.5925, 0.4363, 0.5925, 0.4363, 0.5925, 0.4231, 0.6069, 0.7163, 0.5572, 0.7163, 0.5572, 0.7163, 0.6069, 0.7163, 0.3919, 0.4387, 0.5925, 0.4387, 0.5925, 0.4387, 0.3919, 0.4387, 0.5312, 0.4231, 0.5925, 0.4231, 0.5925, 0.4231, 0.5312, 0.4231, 0.5925, 0.3894, 0.5325, 0.3894, 0.5325, 0.3894, 0.5925, 0.3894, 0.5925, 0.4387, 0.5925, 0.4519, 0.5925, 0.4519, 0.5925, 0.4387, 0.2875, 0.23, 0.06034, 0.04827, 0.06034, 0.04827, 0.2875, 0.23, 0.5938, 0.3125, 0.5938, 0.2969, 0.5938, 0.2969, 0.5938, 0.3125, 0.625, 0.25, 0.6094, 0.25, 0.6094, 0.0, 0.625, 0.0, 0.3906, 0.3281, 0.3906, 0.375, 0.3906, 0.3906, 0.3906, 0.4062, 0.3906, 0.4219, 0.3906, 0.4375, 0.3906, 0.4531, 0.3906, 0.4688, 0.3906, 0.4844, 0.3906, 0.5, 0.375, 0.5, 0.375, 0.25, 0.3906, 0.25, 0.3906, 0.2656, 0.3906, 0.2812, 0.3906, 0.2969, 0.3906, 0.3125, 0.4844, 0.4231, 0.5312, 0.4231, 0.5312, 0.4231, 0.4844, 0.4231, 0.3906, 0.5625, 0.3906, 0.625, 0.3906, 0.6875, 0.3906, 0.7188, 0.3906, 0.75, 0.375, 0.75, 0.375, 0.5, 0.3906, 0.5, 0.0, 0.0, 0.0, 0.0, 0.625, 0.7656, 0.625, 0.75, 0.3125, 0.375, 0.625, 0.4844, 0.0, 0.0, 0.0, 0.0, 0.3125, 0.25, 0.625, 0.5, 0.625, 0.4844, 0.625, 0.4688, 0.0, 0.0, 0.0, 0.0, 0.625, 0.7656, 0.0, 0.0, 0.0, 0.0, 0.625, 0.7812, 0.625, 0.7969, 0.625, 0.7812, 0.0, 0.0, 0.0, 0.0, 0.625, 0.4531, 0.0, 0.0, 0.0, 0.0, 0.625, 0.4688, 0.625, 0.4531, 0.625, 0.4375, 0.0, 0.0, 0.0, 0.0, 0.625, 0.4219, 0.0, 0.0, 0.0, 0.0, 0.625, 0.4375, 0.625, 0.4219, 0.625, 0.4062, 0.0, 0.0, 0.0, 0.0, 0.625, 0.3906, 0.0, 0.0, 0.0, 0.0, 0.625, 0.4062, 0.625, 0.3906, 0.625, 0.375, 0.0, 0.0, 0.0, 0.0, 0.625, 0.3594, 0.0, 0.0, 0.0, 0.0, 0.625, 0.375, 0.625, 0.3594, 0.625, 0.3438, 0.0, 0.0, 0.0, 0.0, 0.625, 0.3281, 0.0, 0.0, 0.0, 0.0, 0.625, 0.3438, 0.625, 0.3281, 0.625, 0.3125, 0.0, 0.0, 0.0, 0.0, 0.625, 0.2969, 0.0, 0.0, 0.0, 0.0, 0.625, 0.3125, 0.625, 0.2969, 0.625, 0.2812, 0.0, 0.0, 0.0, 0.0, 0.625, 0.2656, 0.0, 0.0, 0.0, 0.0, 0.625, 0.2812, 0.625, 0.2656, 0.625, 0.25, 0.0, 0.0, 0.0, 0.0, 0.625, 0.9844, 0.0, 0.0, 0.0, 0.0, 0.625, 1.0, 0.625, 0.9844, 0.625, 0.9688, 0.0, 0.0, 0.0, 0.0, 0.625, 0.9531, 0.0, 0.0, 0.0, 0.0, 0.625, 0.9688, 0.625, 0.9531, 0.625, 0.9375, 0.0, 0.0, 0.0, 0.0, 0.625, 0.9219, 0.0, 0.0, 0.0, 0.0, 0.625, 0.9375, 0.625, 0.9219, 0.625, 0.9062, 0.0, 0.0, 0.0, 0.0, 0.625, 0.8906, 0.0, 0.0, 0.0, 0.0, 0.625, 0.9062, 0.625, 0.8906, 0.625, 0.875, 0.0, 0.0, 0.0, 0.0, 0.625, 0.8594, 0.0, 0.0, 0.0, 0.0, 0.625, 0.875, 0.625, 0.8594, 0.625, 0.8438, 0.0, 0.0, 0.0, 0.0, 0.625, 0.8281, 0.0, 0.0, 0.0, 0.0, 0.625, 0.8438, 0.625, 0.8281, 0.625, 0.8125, 0.0, 0.0, 0.0, 0.0, 0.625, 0.7969, 0.0, 0.0, 0.0, 0.0, 0.625, 0.8125, 0.625, 0.25, 0.625, 1.0, 0.0, 0.0, 0.6069, 0.565, 0.6069, 0.6225, 0.6069, 0.6225, 0.6069, 0.565, 0.0104, 0.01248, 0.2713, 0.3256, 0.2713, 0.3256, 0.0104, 0.01248, 0.0, 0.0, 0.625, 0.75, 0.6094, 0.75, 0.6094, 0.7188, 0.6094, 0.6875, 0.6094, 0.625, 0.6094, 0.5625, 0.6094, 0.5, 0.625, 0.5, 0.0, 0.0, 0.0, 0.0, 0.2713, 0.2171, 0.0104, 0.008323, 0.0104, 0.008323, 0.2713, 0.2171, 0.2713, 0.3256, 0.02962, 0.03555, 0.02962, 0.03555, 0.2713, 0.3256, 0.6094, 0.4531, 0.6094, 0.4688, 0.6094, 0.4844, 0.6094, 0.5, 0.5938, 0.5, 0.5938, 0.4844, 0.5938, 0.4688, 0.5938, 0.4531, 0.5938, 0.4375, 0.5938, 0.4219, 0.5938, 0.4062, 0.5938, 0.3906, 0.5938, 0.375, 0.5938, 0.3281, 0.5938, 0.3125, 0.5938, 0.2969, 0.5938, 0.2812, 0.5938, 0.2656, 0.5938, 0.25, 0.6094, 0.25, 0.6094, 0.2656, 0.6094, 0.2812, 0.6094, 0.2969, 0.6094, 0.3125, 0.6094, 0.3281, 0.6094, 0.3438, 0.6094, 0.3594, 0.6094, 0.375, 0.6094, 0.3906, 0.6094, 0.4062, 0.6094, 0.4219, 0.6094, 0.4375, 0.625, 0.4844, 0.625, 0.5, 0.6094, 0.5, 0.6094, 0.4844, 0.6094, 0.4688, 0.6094, 0.4531, 0.6094, 0.4375, 0.6094, 0.4219, 0.6094, 0.4062, 0.6094, 0.3906, 0.6094, 0.375, 0.6094, 0.3594, 0.6094, 0.3438, 0.6094, 0.3281, 0.6094, 0.3125, 0.6094, 0.2969, 0.6094, 0.2812, 0.6094, 0.2656, 0.6094, 0.25, 0.625, 0.25, 0.625, 0.2656, 0.625, 0.2812, 0.625, 0.2969, 0.625, 0.3125, 0.625, 0.3281, 0.625, 0.3438, 0.625, 0.3594, 0.625, 0.375, 0.625, 0.3906, 0.625, 0.4062, 0.625, 0.4219, 0.625, 0.4375, 0.625, 0.4531, 0.625, 0.4688, 0.5938, 0.2812, 0.5938, 0.2656, 0.5938, 0.2656, 0.5938, 0.2812, 0.625, 0.3906, 0.625, 0.4062, 0.625, 0.4062, 0.625, 0.3906, 0.625, 0.4688, 0.625, 0.4844, 0.625, 0.4844, 0.625, 0.4688, 0.625, 0.3125, 0.625, 0.3281, 0.625, 0.3281, 0.625, 0.3125, 0.625, 0.4844, 0.625, 0.5, 0.625, 0.5, 0.625, 0.4844, 0.6094, 0.5, 0.5938, 0.5, 0.5938, 0.5, 0.6094, 0.5, 0.5938, 0.5, 0.5938, 0.4844, 0.5938, 0.4844, 0.5938, 0.5, 0.5938, 0.25, 0.6094, 0.25, 0.6094, 0.25, 0.5938, 0.25, 0.625, 0.3594, 0.625, 0.375, 0.625, 0.375, 0.625, 0.3594, 0.5938, 0.4688, 0.5938, 0.4531, 0.5938, 0.4531, 0.5938, 0.4688, 0.625, 0.3438, 0.625, 0.3594, 0.625, 0.3594, 0.625, 0.3438, 0.5938, 0.2969, 0.5938, 0.2812, 0.5938, 0.2812, 0.5938, 0.2969, 0.625, 0.2656, 0.625, 0.2812, 0.625, 0.2812, 0.625, 0.2656, 0.625, 0.4219, 0.625, 0.4375, 0.625, 0.4375, 0.625, 0.4219, 0.5938, 0.2656, 0.5938, 0.25, 0.5938, 0.25, 0.5938, 0.2656, 0.5938, 0.4219, 0.5938, 0.4062, 0.5938, 0.4062, 0.5938, 0.4219, 0.5938, 0.3906, 0.5938, 0.375, 0.5938, 0.375, 0.5938, 0.3906, 0.625, 0.375, 0.625, 0.3906, 0.625, 0.3906, 0.625, 0.375, 0.625, 0.2969, 0.625, 0.3125, 0.625, 0.3125, 0.625, 0.2969, 0.625, 0.5, 0.6094, 0.5, 0.6094, 0.5, 0.625, 0.5, 0.5938, 0.375, 0.5938, 0.3281, 0.5938, 0.3281, 0.5938, 0.375, 0.5938, 0.4375, 0.5938, 0.4219, 0.5938, 0.4219, 0.5938, 0.4375, 0.5938, 0.3281, 0.5938, 0.3125, 0.5938, 0.3125, 0.5938, 0.3281, 0.625, 0.4375, 0.625, 0.4531, 0.625, 0.4531, 0.625, 0.4375, 0.5938, 0.4062, 0.5938, 0.3906, 0.5938, 0.3906, 0.5938, 0.4062, 0.6094, 0.25, 0.625, 0.25, 0.625, 0.25, 0.6094, 0.25, 0.625, 0.4531, 0.625, 0.4688, 0.625, 0.4688, 0.625, 0.4531, 0.5938, 0.4844, 0.5938, 0.4688, 0.5938, 0.4688, 0.5938, 0.4844, 0.625, 0.4062, 0.625, 0.4219, 0.625, 0.4219, 0.625, 0.4062, 0.5938, 0.4531, 0.5938, 0.4375, 0.5938, 0.4375, 0.5938, 0.4531, 0.625, 0.25, 0.625, 0.2656, 0.625, 0.2656, 0.625, 0.25, 0.625, 0.3281, 0.625, 0.3438, 0.625, 0.3438, 0.625, 0.3281, 0.4478, 0.69, 0.4975, 0.69, 0.4975, 0.69, 0.4478, 0.69, 0.6069, 0.69, 0.6069, 0.7163, 0.6069, 0.7163, 0.6069, 0.69, 0.6069, 0.6225, 0.3931, 0.6225, 0.3931, 0.6225, 0.6069, 0.6225, 0.5572, 0.7163, 0.5572, 0.69, 0.5572, 0.69, 0.5572, 0.7163, 0.4478, 0.7475, 0.4478, 0.7212, 0.4478, 0.7212, 0.4478, 0.7475, 0.5572, 0.69, 0.6069, 0.69, 0.6069, 0.69, 0.5572, 0.69, 0.4975, 0.7475, 0.4478, 0.7475, 0.4478, 0.7475, 0.4975, 0.7475, 0.4478, 0.7212, 0.4975, 0.7212, 0.4975, 0.7212, 0.4478, 0.7212, 0.4453, 0.6875, 0.5, 0.6875, 0.4975, 0.69, 0.4478, 0.69, 0.5, 0.6875, 0.5, 0.7188, 0.4975, 0.7163, 0.4975, 0.69, 0.5, 0.7188, 0.4453, 0.7188, 0.4478, 0.7163, 0.4975, 0.7163, 0.4453, 0.7188, 0.4453, 0.6875, 0.4478, 0.69, 0.4478, 0.7163, 0.5547, 0.7188, 0.5547, 0.75, 0.5522, 0.7475, 0.5522, 0.7212, 0.5547, 0.75, 0.5, 0.75, 0.5025, 0.7475, 0.5522, 0.7475, 0.5, 0.75, 0.5, 0.7188, 0.5025, 0.7212, 0.5025, 0.7475, 0.5, 0.7188, 0.5547, 0.7188, 0.5522, 0.7212, 0.5025, 0.7212, 0.5547, 0.6875, 0.5547, 0.7188, 0.5522, 0.7163, 0.5522, 0.69, 0.5547, 0.7188, 0.5, 0.7188, 0.5025, 0.7163, 0.5522, 0.7163, 0.5, 0.7188, 0.5, 0.6875, 0.5025, 0.69, 0.5025, 0.7163, 0.5, 0.6875, 0.5547, 0.6875, 0.5522, 0.69, 0.5025, 0.69, 0.5547, 0.6875, 0.6094, 0.6875, 0.6069, 0.69, 0.5572, 0.69, 0.6094, 0.6875, 0.6094, 0.7188, 0.6069, 0.7163, 0.6069, 0.69, 0.6094, 0.7188, 0.5547, 0.7188, 0.5572, 0.7163, 0.6069, 0.7163, 0.5547, 0.7188, 0.5547, 0.6875, 0.5572, 0.69, 0.5572, 0.7163, 0.4453, 0.6875, 0.4453, 0.7188, 0.4428, 0.7163, 0.4428, 0.69, 0.4453, 0.7188, 0.3906, 0.7188, 0.3931, 0.7162, 0.4428, 0.7163, 0.3906, 0.7188, 0.3906, 0.6875, 0.3931, 0.69, 0.3931, 0.7162, 0.3906, 0.6875, 0.4453, 0.6875, 0.4428, 0.69, 0.3931, 0.69, 0.4453, 0.7188, 0.4453, 0.75, 0.4428, 0.7475, 0.4428, 0.7212, 0.4453, 0.75, 0.3906, 0.75, 0.3931, 0.7475, 0.4428, 0.7475, 0.3906, 0.75, 0.3906, 0.7188, 0.3931, 0.7212, 0.3931, 0.7475, 0.3906, 0.7188, 0.4453, 0.7188, 0.4428, 0.7212, 0.3931, 0.7212, 0.5, 0.7188, 0.5, 0.75, 0.4975, 0.7475, 0.4975, 0.7212, 0.5, 0.75, 0.4453, 0.75, 0.4478, 0.7475, 0.4975, 0.7475, 0.4453, 0.75, 0.4453, 0.7188, 0.4478, 0.7212, 0.4478, 0.7475, 0.4453, 0.7188, 0.5, 0.7188, 0.4975, 0.7212, 0.4478, 0.7212, 0.6094, 0.7188, 0.6094, 0.75, 0.6069, 0.7475, 0.6069, 0.7212, 0.6094, 0.75, 0.5547, 0.75, 0.5572, 0.7475, 0.6069, 0.7475, 0.5547, 0.75, 0.5547, 0.7188, 0.5572, 0.7212, 0.5572, 0.7475, 0.5547, 0.7188, 0.6094, 0.7188, 0.6069, 0.7212, 0.5572, 0.7212, 0.6094, 0.6875, 0.5547, 0.6875, 0.5547, 0.685, 0.6069, 0.685, 0.5547, 0.6875, 0.5, 0.6875, 0.5, 0.685, 0.5547, 0.685, 0.5, 0.6875, 0.4453, 0.6875, 0.4453, 0.685, 0.5, 0.685, 0.4453, 0.6875, 0.3906, 0.6875, 0.3931, 0.685, 0.4453, 0.685, 0.3906, 0.6875, 0.3906, 0.625, 0.3931, 0.6275, 0.3931, 0.685, 0.3906, 0.625, 0.6094, 0.625, 0.6069, 0.6275, 0.3931, 0.6275, 0.6094, 0.625, 0.6094, 0.6875, 0.6069, 0.685, 0.6069, 0.6275, 0.6094, 0.625, 0.3906, 0.625, 0.3931, 0.6225, 0.6069, 0.6225, 0.3906, 0.625, 0.3906, 0.5625, 0.3931, 0.565, 0.3931, 0.6225, 0.3906, 0.5625, 0.6094, 0.5625, 0.6069, 0.565, 0.3931, 0.565, 0.6094, 0.5625, 0.6094, 0.625, 0.6069, 0.6225, 0.6069, 0.565, 0.6094, 0.5625, 0.3906, 0.5625, 0.3931, 0.56, 0.6069, 0.56, 0.3906, 0.5625, 0.3906, 0.5, 0.3931, 0.5025, 0.3931, 0.56, 0.3906, 0.5, 0.4375, 0.5, 0.4375, 0.5025, 0.3931, 0.5025, 0.4375, 0.5, 0.4844, 0.5, 0.4844, 0.5025, 0.4375, 0.5025, 0.4844, 0.5, 0.5312, 0.5, 0.5312, 0.5025, 0.4844, 0.5025, 0.5312, 0.5, 0.5938, 0.5, 0.5938, 0.5025, 0.5312, 0.5025, 0.5938, 0.5, 0.6094, 0.5, 0.6069, 0.5025, 0.5938, 0.5025, 0.6094, 0.5, 0.6094, 0.5625, 0.6069, 0.56, 0.6069, 0.5025, 0.6069, 0.685, 0.5547, 0.685, 0.5, 0.685, 0.4453, 0.685, 0.3931, 0.685, 0.3931, 0.6275, 0.6069, 0.6275, 0.6069, 0.6225, 0.3931, 0.6225, 0.3931, 0.565, 0.6069, 0.565, 0.6069, 0.56, 0.3931, 0.56, 0.3931, 0.5025, 0.4375, 0.5025, 0.4844, 0.5025, 0.5312, 0.5025, 0.5938, 0.5025, 0.6069, 0.5025, 0.4478, 0.69, 0.4975, 0.69, 0.4975, 0.7163, 0.4478, 0.7163, 0.5522, 0.7212, 0.5522, 0.7475, 0.5025, 0.7475, 0.5025, 0.7212, 0.5522, 0.69, 0.5522, 0.7163, 0.5025, 0.7163, 0.5025, 0.69, 0.5572, 0.69, 0.6069, 0.69, 0.6069, 0.7163, 0.5572, 0.7163, 0.4428, 0.69, 0.4428, 0.7163, 0.3931, 0.7162, 0.3931, 0.69, 0.4428, 0.7212, 0.4428, 0.7475, 0.3931, 0.7475, 0.3931, 0.7212, 0.4975, 0.7212, 0.4975, 0.7475, 0.4478, 0.7475, 0.4478, 0.7212, 0.6069, 0.7212, 0.6069, 0.7475, 0.5572, 0.7475, 0.5572, 0.7212, 0.3931, 0.6225, 0.3931, 0.565, 0.3931, 0.565, 0.3931, 0.6225, 0.4975, 0.69, 0.4975, 0.7163, 0.4975, 0.7163, 0.4975, 0.69, 0.3931, 0.565, 0.6069, 0.565, 0.6069, 0.565, 0.3931, 0.565, 0.4975, 0.7163, 0.4478, 0.7163, 0.4478, 0.7163, 0.4975, 0.7163, 0.6069, 0.7212, 0.6069, 0.7475, 0.6069, 0.7475, 0.6069, 0.7212, 0.5572, 0.7212, 0.6069, 0.7212, 0.6069, 0.7212, 0.5572, 0.7212, 0.6069, 0.7475, 0.5572, 0.7475, 0.5572, 0.7475, 0.6069, 0.7475, 0.4428, 0.69, 0.4428, 0.7163, 0.4428, 0.7163, 0.4428, 0.69, 0.5572, 0.7475, 0.5572, 0.7212, 0.5572, 0.7212, 0.5572, 0.7475, 0.3931, 0.69, 0.4428, 0.69, 0.4428, 0.69, 0.3931, 0.69, 0.6069, 0.56, 0.3931, 0.56, 0.3931, 0.56, 0.6069, 0.56, 0.4428, 0.7163, 0.3931, 0.7162, 0.3931, 0.7162, 0.4428, 0.7163, 0.5522, 0.7212, 0.5522, 0.7475, 0.5522, 0.7475, 0.5522, 0.7212, 0.6069, 0.5025, 0.6069, 0.56, 0.6069, 0.56, 0.6069, 0.5025, 0.3931, 0.7162, 0.3931, 0.69, 0.3931, 0.69, 0.3931, 0.7162, 0.5025, 0.7212, 0.5522, 0.7212, 0.5522, 0.7212, 0.5025, 0.7212, 0.3931, 0.56, 0.3931, 0.5025, 0.3931, 0.5025, 0.3931, 0.56, 0.5522, 0.7475, 0.5025, 0.7475, 0.5025, 0.7475, 0.5522, 0.7475, 0.3931, 0.5025, 0.4375, 0.5025, 0.4375, 0.5025, 0.3931, 0.5025, 0.5025, 0.7475, 0.5025, 0.7212, 0.5025, 0.7212, 0.5025, 0.7475, 0.4375, 0.5025, 0.4844, 0.5025, 0.4844, 0.5025, 0.4375, 0.5025, 0.6069, 0.685, 0.5547, 0.685, 0.5547, 0.685, 0.6069, 0.685, 0.4844, 0.5025, 0.5312, 0.5025, 0.5312, 0.5025, 0.4844, 0.5025, 0.6069, 0.6275, 0.6069, 0.685, 0.6069, 0.685, 0.6069, 0.6275, 0.5312, 0.5025, 0.5938, 0.5025, 0.5938, 0.5025, 0.5312, 0.5025, 0.5547, 0.685, 0.5, 0.685, 0.5, 0.685, 0.5547, 0.685, 0.4428, 0.7212, 0.4428, 0.7475, 0.4428, 0.7475, 0.4428, 0.7212, 0.5938, 0.5025, 0.6069, 0.5025, 0.6069, 0.5025, 0.5938, 0.5025, 0.5, 0.685, 0.4453, 0.685, 0.4453, 0.685, 0.5, 0.685, 0.3931, 0.7212, 0.4428, 0.7212, 0.4428, 0.7212, 0.3931, 0.7212, 0.4453, 0.685, 0.3931, 0.685, 0.3931, 0.685, 0.4453, 0.685, 0.4428, 0.7475, 0.3931, 0.7475, 0.3931, 0.7475, 0.4428, 0.7475, 0.5522, 0.69, 0.5522, 0.7163, 0.5522, 0.7163, 0.5522, 0.69, 0.3931, 0.685, 0.3931, 0.6275, 0.3931, 0.6275, 0.3931, 0.685, 0.3931, 0.7475, 0.3931, 0.7212, 0.3931, 0.7212, 0.3931, 0.7475, 0.5025, 0.69, 0.5522, 0.69, 0.5522, 0.69, 0.5025, 0.69, 0.3931, 0.6275, 0.6069, 0.6275, 0.6069, 0.6275, 0.3931, 0.6275, 0.5522, 0.7163, 0.5025, 0.7163, 0.5025, 0.7163, 0.5522, 0.7163, 0.5025, 0.7163, 0.5025, 0.69, 0.5025, 0.69, 0.5025, 0.7163, 0.4975, 0.7212, 0.4975, 0.7475, 0.4975, 0.7475, 0.4975, 0.7212, 0.3125, 0.375, 0.625, 0.75, 0.5147, 0.6176, 0.2875, 0.345, 0.625, 0.75, 0.0, 0.0, 0.06034, 0.0724, 0.5147, 0.6176, 0.0, 0.0, 0.3125, 0.375, 0.2875, 0.345, 0.06034, 0.0724, 0.3125, 0.375, 0.0, 0.0, 0.02962, 0.03555, 0.2713, 0.3256, 0.0, 0.0, 0.0, 0.0, 0.003366, 0.004039, 0.02962, 0.03555, 0.0, 0.0, 0.0, 0.0, 0.0104, 0.01248, 0.003366, 0.004039, 0.0, 0.0, 0.3125, 0.375, 0.2713, 0.3256, 0.0104, 0.01248, 0.3125, 0.25, 0.0, 0.0, 0.0104, 0.008323, 0.2713, 0.2171, 0.0, 0.0, 0.0, 0.0, 0.003366, 0.002693, 0.0104, 0.008323, 0.0, 0.0, 0.0, 0.0, 0.02962, 0.0237, 0.003366, 0.002693, 0.0, 0.0, 0.3125, 0.25, 0.2713, 0.2171, 0.02962, 0.0237, 0.3125, 0.25, 0.0, 0.0, 0.06034, 0.04827, 0.2875, 0.23, 0.0, 0.0, 0.625, 0.5, 0.5147, 0.4118, 0.06034, 0.04827, 0.625, 0.5, 0.3125, 0.25, 0.2875, 0.23, 0.5147, 0.4118, 0.2875, 0.345, 0.5147, 0.6176, 0.06034, 0.0724, 0.2713, 0.3256, 0.02962, 0.03555, 0.003366, 0.004039, 0.0104, 0.01248, 0.2713, 0.2171, 0.0104, 0.008323, 0.003366, 0.002693, 0.02962, 0.0237, 0.2875, 0.23, 0.06034, 0.04827, 0.5147, 0.4118, 0.2875, 0.345, 0.5147, 0.6176, 0.5147, 0.6176, 0.2875, 0.345, 0.02962, 0.0237, 0.2713, 0.2171, 0.2713, 0.2171, 0.02962, 0.0237, 0.02962, 0.03555, 0.003366, 0.004039, 0.003366, 0.004039, 0.02962, 0.03555, 0.5147, 0.4118, 0.2875, 0.23, 0.2875, 0.23, 0.5147, 0.4118, 0.06034, 0.0724, 0.2875, 0.345, 0.2875, 0.345, 0.06034, 0.0724, 0.0104, 0.008323, 0.003366, 0.002693, 0.003366, 0.002693, 0.0104, 0.008323, 0.003366, 0.004039, 0.0104, 0.01248, 0.0104, 0.01248, 0.003366, 0.004039, 0.06034, 0.04827, 0.5147, 0.4118, 0.5147, 0.4118, 0.06034, 0.04827, 0.5147, 0.6176, 0.06034, 0.0724, 0.06034, 0.0724, 0.5147, 0.6176, 0.003366, 0.002693, 0.02962, 0.0237, 0.02962, 0.0237, 0.003366, 0.002693, 0.6094, 0.4531, 0.6094, 0.4688, 0.6094, 0.4688, 0.6094, 0.4531, 0.6094, 0.4688, 0.6094, 0.4844, 0.6094, 0.4844, 0.6094, 0.4688, 0.6094, 0.4844, 0.6094, 0.5, 0.6094, 0.5, 0.6094, 0.4844, 0.6094, 0.5, 0.5938, 0.5, 0.5938, 0.5, 0.6094, 0.5, 0.5938, 0.5, 0.5938, 0.4844, 0.5938, 0.4844, 0.5938, 0.5, 0.5938, 0.4844, 0.5938, 0.4688, 0.5938, 0.4688, 0.5938, 0.4844, 0.5938, 0.4688, 0.5938, 0.4531, 0.5938, 0.4531, 0.5938, 0.4688, 0.5938, 0.4531, 0.5938, 0.4375, 0.5938, 0.4375, 0.5938, 0.4531, 0.5938, 0.4375, 0.5938, 0.4219, 0.5938, 0.4219, 0.5938, 0.4375, 0.5938, 0.4219, 0.5938, 0.4062, 0.5938, 0.4062, 0.5938, 0.4219, 0.5938, 0.4062, 0.5938, 0.3906, 0.5938, 0.3906, 0.5938, 0.4062, 0.5938, 0.3906, 0.5938, 0.375, 0.5938, 0.375, 0.5938, 0.3906, 0.5938, 0.375, 0.5938, 0.3281, 0.5938, 0.3281, 0.5938, 0.375, 0.5938, 0.3281, 0.5938, 0.3125, 0.5938, 0.3125, 0.5938, 0.3281, 0.5938, 0.3125, 0.5938, 0.2969, 0.5938, 0.2969, 0.5938, 0.3125, 0.5938, 0.2969, 0.5938, 0.2812, 0.5938, 0.2812, 0.5938, 0.2969, 0.5938, 0.2812, 0.5938, 0.2656, 0.5938, 0.2656, 0.5938, 0.2812, 0.5938, 0.2656, 0.5938, 0.25, 0.5938, 0.25, 0.5938, 0.2656, 0.5938, 0.25, 0.6094, 0.25, 0.6094, 0.25, 0.5938, 0.25, 0.6094, 0.25, 0.6094, 0.2656, 0.6094, 0.2656, 0.6094, 0.25, 0.6094, 0.2656, 0.6094, 0.2812, 0.6094, 0.2812, 0.6094, 0.2656, 0.6094, 0.2812, 0.6094, 0.2969, 0.6094, 0.2969, 0.6094, 0.2812, 0.6094, 0.2969, 0.6094, 0.3125, 0.6094, 0.3125, 0.6094, 0.2969, 0.6094, 0.3125, 0.6094, 0.3281, 0.6094, 0.3281, 0.6094, 0.3125, 0.6094, 0.3281, 0.6094, 0.3438, 0.6094, 0.3438, 0.6094, 0.3281, 0.6094, 0.3438, 0.6094, 0.3594, 0.6094, 0.3594, 0.6094, 0.3438, 0.6094, 0.3594, 0.6094, 0.375, 0.6094, 0.375, 0.6094, 0.3594, 0.6094, 0.375, 0.6094, 0.3906, 0.6094, 0.3906, 0.6094, 0.375, 0.6094, 0.3906, 0.6094, 0.4062, 0.6094, 0.4062, 0.6094, 0.3906, 0.6094, 0.4062, 0.6094, 0.4219, 0.6094, 0.4219, 0.6094, 0.4062, 0.6094, 0.4219, 0.6094, 0.4375, 0.6094, 0.4375, 0.6094, 0.4219, 0.6094, 0.4375, 0.6094, 0.4531, 0.6094, 0.4531, 0.6094, 0.4375, 0.625, 0.4844, 0.625, 0.5, 0.625, 0.5, 0.625, 0.4844, 0.625, 0.5, 0.6094, 0.5, 0.6094, 0.5, 0.625, 0.5, 0.6094, 0.5, 0.6094, 0.4844, 0.6094, 0.4844, 0.6094, 0.5, 0.6094, 0.4844, 0.6094, 0.4688, 0.6094, 0.4688, 0.6094, 0.4844, 0.6094, 0.4688, 0.6094, 0.4531, 0.6094, 0.4531, 0.6094, 0.4688, 0.6094, 0.4531, 0.6094, 0.4375, 0.6094, 0.4375, 0.6094, 0.4531, 0.6094, 0.4375, 0.6094, 0.4219, 0.6094, 0.4219, 0.6094, 0.4375, 0.6094, 0.4219, 0.6094, 0.4062, 0.6094, 0.4062, 0.6094, 0.4219, 0.6094, 0.4062, 0.6094, 0.3906, 0.6094, 0.3906, 0.6094, 0.4062, 0.6094, 0.3906, 0.6094, 0.375, 0.6094, 0.375, 0.6094, 0.3906, 0.6094, 0.375, 0.6094, 0.3594, 0.6094, 0.3594, 0.6094, 0.375, 0.6094, 0.3594, 0.6094, 0.3438, 0.6094, 0.3438, 0.6094, 0.3594, 0.6094, 0.3438, 0.6094, 0.3281, 0.6094, 0.3281, 0.6094, 0.3438, 0.6094, 0.3281, 0.6094, 0.3125, 0.6094, 0.3125, 0.6094, 0.3281, 0.6094, 0.3125, 0.6094, 0.2969, 0.6094, 0.2969, 0.6094, 0.3125, 0.6094, 0.2969, 0.6094, 0.2812, 0.6094, 0.2812, 0.6094, 0.2969, 0.6094, 0.2812, 0.6094, 0.2656, 0.6094, 0.2656, 0.6094, 0.2812, 0.6094, 0.2656, 0.6094, 0.25, 0.6094, 0.25, 0.6094, 0.2656, 0.6094, 0.25, 0.625, 0.25, 0.625, 0.25, 0.6094, 0.25, 0.625, 0.25, 0.625, 0.2656, 0.625, 0.2656, 0.625, 0.25, 0.625, 0.2656, 0.625, 0.2812, 0.625, 0.2812, 0.625, 0.2656, 0.625, 0.2812, 0.625, 0.2969, 0.625, 0.2969, 0.625, 0.2812, 0.625, 0.2969, 0.625, 0.3125, 0.625, 0.3125, 0.625, 0.2969, 0.625, 0.3125, 0.625, 0.3281, 0.625, 0.3281, 0.625, 0.3125, 0.625, 0.3281, 0.625, 0.3438, 0.625, 0.3438, 0.625, 0.3281, 0.625, 0.3438, 0.625, 0.3594, 0.625, 0.3594, 0.625, 0.3438, 0.625, 0.3594, 0.625, 0.375, 0.625, 0.375, 0.625, 0.3594, 0.625, 0.375, 0.625, 0.3906, 0.625, 0.3906, 0.625, 0.375, 0.625, 0.3906, 0.625, 0.4062, 0.625, 0.4062, 0.625, 0.3906, 0.625, 0.4062, 0.625, 0.4219, 0.625, 0.4219, 0.625, 0.4062, 0.625, 0.4219, 0.625, 0.4375, 0.625, 0.4375, 0.625, 0.4219, 0.625, 0.4375, 0.625, 0.4531, 0.625, 0.4531, 0.625, 0.4375, 0.625, 0.4531, 0.625, 0.4688, 0.625, 0.4688, 0.625, 0.4531, 0.625, 0.4688, 0.625, 0.4844, 0.625, 0.4844, 0.625, 0.4688, 0.5925, 0.3762, 0.5925, 0.3894, 0.5925, 0.3894, 0.5925, 0.3762, 0.5938, 0.4062, 0.5938, 0.4219, 0.5925, 0.4206, 0.5925, 0.4075, 0.5938, 0.4219, 0.5312, 0.4219, 0.5325, 0.4206, 0.5925, 0.4206, 0.5312, 0.4219, 0.5312, 0.4062, 0.5325, 0.4075, 0.5325, 0.4206, 0.5312, 0.4062, 0.5938, 0.4062, 0.5925, 0.4075, 0.5325, 0.4075, 0.4375, 0.4844, 0.4844, 0.4844, 0.4831, 0.4856, 0.4387, 0.4856, 0.4844, 0.4844, 0.4844, 0.5, 0.4831, 0.4987, 0.4831, 0.4856, 0.4844, 0.5, 0.4375, 0.5, 0.4387, 0.4988, 0.4831, 0.4987, 0.4375, 0.5, 0.4375, 0.4844, 0.4387, 0.4856, 0.4387, 0.4988, 0.4844, 0.375, 0.5312, 0.375, 0.53, 0.3762, 0.4856, 0.3762, 0.5312, 0.375, 0.5312, 0.3906, 0.53, 0.3894, 0.53, 0.3762, 0.5312, 0.3906, 0.4844, 0.3906, 0.4856, 0.3894, 0.53, 0.3894, 0.4844, 0.3906, 0.4844, 0.375, 0.4856, 0.3762, 0.4856, 0.3894, 0.4375, 0.375, 0.4375, 0.3906, 0.4363, 0.3894, 0.4362, 0.3762, 0.4375, 0.3906, 0.3906, 0.3906, 0.3919, 0.3894, 0.4363, 0.3894, 0.3906, 0.3906, 0.3906, 0.375, 0.3919, 0.3762, 0.3919, 0.3894, 0.3906, 0.375, 0.4375, 0.375, 0.4362, 0.3762, 0.3919, 0.3762, 0.5938, 0.4688, 0.5938, 0.4844, 0.5925, 0.4831, 0.5925, 0.47, 0.5938, 0.4844, 0.5312, 0.4844, 0.5312, 0.4831, 0.5925, 0.4831, 0.5312, 0.4844, 0.4844, 0.4844, 0.4844, 0.4831, 0.5312, 0.4831, 0.4844, 0.4844, 0.4375, 0.4844, 0.4375, 0.4831, 0.4844, 0.4831, 0.4375, 0.4844, 0.3906, 0.4844, 0.3919, 0.4831, 0.4375, 0.4831, 0.3906, 0.4844, 0.3906, 0.4688, 0.3919, 0.47, 0.3919, 0.4831, 0.3906, 0.4688, 0.5938, 0.4688, 0.5925, 0.47, 0.3919, 0.47, 0.5938, 0.4375, 0.5938, 0.4531, 0.5925, 0.4519, 0.5925, 0.4387, 0.5938, 0.4531, 0.3906, 0.4531, 0.3919, 0.4519, 0.5925, 0.4519, 0.3906, 0.4531, 0.3906, 0.4375, 0.3919, 0.4387, 0.3919, 0.4519, 0.3906, 0.4375, 0.5938, 0.4375, 0.5925, 0.4387, 0.3919, 0.4387, 0.5938, 0.3125, 0.5938, 0.3281, 0.5925, 0.3269, 0.5925, 0.3137, 0.5938, 0.3281, 0.3906, 0.3281, 0.3919, 0.3269, 0.5925, 0.3269, 0.3906, 0.3281, 0.3906, 0.3125, 0.3919, 0.3137, 0.3919, 0.3269, 0.3906, 0.3125, 0.5938, 0.3125, 0.5925, 0.3137, 0.3919, 0.3137, 0.4844, 0.4844, 0.5312, 0.4844, 0.53, 0.4856, 0.4856, 0.4856, 0.5312, 0.4844, 0.5312, 0.5, 0.53, 0.4987, 0.53, 0.4856, 0.5312, 0.5, 0.4844, 0.5, 0.4856, 0.4988, 0.53, 0.4987, 0.4844, 0.5, 0.4844, 0.4844, 0.4856, 0.4856, 0.4856, 0.4988, 0.3906, 0.4844, 0.4375, 0.4844, 0.4363, 0.4856, 0.3919, 0.4856, 0.4375, 0.4844, 0.4375, 0.5, 0.4363, 0.4988, 0.4363, 0.4856, 0.4375, 0.5, 0.3906, 0.5, 0.3919, 0.4988, 0.4363, 0.4988, 0.3906, 0.5, 0.3906, 0.4844, 0.3919, 0.4856, 0.3919, 0.4988, 0.3906, 0.2969, 0.5938, 0.2969, 0.5925, 0.2981, 0.3919, 0.2981, 0.5938, 0.2969, 0.5938, 0.3125, 0.5925, 0.3113, 0.5925, 0.2981, 0.5938, 0.3125, 0.3906, 0.3125, 0.3919, 0.3113, 0.5925, 0.3113, 0.3906, 0.3125, 0.3906, 0.2969, 0.3919, 0.2981, 0.3919, 0.3113, 0.3906, 0.2656, 0.3906, 0.25, 0.3919, 0.2512, 0.3919, 0.2644, 0.3906, 0.25, 0.5938, 0.25, 0.5925, 0.2512, 0.3919, 0.2512, 0.5938, 0.25, 0.5938, 0.2656, 0.5925, 0.2644, 0.5925, 0.2512, 0.5938, 0.2656, 0.3906, 0.2656, 0.3919, 0.2644, 0.5925, 0.2644, 0.3906, 0.4219, 0.4375, 0.4219, 0.4375, 0.4231, 0.3919, 0.4231, 0.4375, 0.4219, 0.4844, 0.4219, 0.4844, 0.4231, 0.4375, 0.4231, 0.4844, 0.4219, 0.5312, 0.4219, 0.5312, 0.4231, 0.4844, 0.4231, 0.5312, 0.4219, 0.5938, 0.4219, 0.5925, 0.4231, 0.5312, 0.4231, 0.5938, 0.4219, 0.5938, 0.4375, 0.5925, 0.4363, 0.5925, 0.4231, 0.5938, 0.4375, 0.3906, 0.4375, 0.3919, 0.4362, 0.5925, 0.4363, 0.3906, 0.4375, 0.3906, 0.4219, 0.3919, 0.4231, 0.3919, 0.4362, 0.5938, 0.4531, 0.5938, 0.4688, 0.5925, 0.4675, 0.5925, 0.4544, 0.5938, 0.4688, 0.3906, 0.4688, 0.3919, 0.4675, 0.5925, 0.4675, 0.3906, 0.4688, 0.3906, 0.4531, 0.3919, 0.4544, 0.3919, 0.4675, 0.3906, 0.4531, 0.5938, 0.4531, 0.5925, 0.4544, 0.3919, 0.4544, 0.5312, 0.375, 0.4844, 0.375, 0.4844, 0.3738, 0.5313, 0.3738, 0.4844, 0.375, 0.4375, 0.375, 0.4375, 0.3738, 0.4844, 0.3738, 0.4375, 0.375, 0.3906, 0.375, 0.3919, 0.3738, 0.4375, 0.3738, 0.3906, 0.375, 0.3906, 0.3281, 0.3919, 0.3294, 0.3919, 0.3738, 0.3906, 0.3281, 0.5938, 0.3281, 0.5925, 0.3294, 0.3919, 0.3294, 0.5938, 0.3281, 0.5938, 0.375, 0.5925, 0.3737, 0.5925, 0.3294, 0.5938, 0.375, 0.5312, 0.375, 0.5313, 0.3738, 0.5925, 0.3737, 0.4844, 0.375, 0.4844, 0.3906, 0.4831, 0.3894, 0.4831, 0.3762, 0.4844, 0.3906, 0.4375, 0.3906, 0.4387, 0.3894, 0.4831, 0.3894, 0.4375, 0.3906, 0.4375, 0.375, 0.4387, 0.3762, 0.4387, 0.3894, 0.4375, 0.375, 0.4844, 0.375, 0.4831, 0.3762, 0.4387, 0.3762, 0.3906, 0.4062, 0.4375, 0.4062, 0.4363, 0.4075, 0.3919, 0.4075, 0.4375, 0.4062, 0.4375, 0.4219, 0.4363, 0.4206, 0.4363, 0.4075, 0.4375, 0.4219, 0.3906, 0.4219, 0.3919, 0.4206, 0.4363, 0.4206, 0.3906, 0.4219, 0.3906, 0.4062, 0.3919, 0.4075, 0.3919, 0.4206, 0.5312, 0.375, 0.5938, 0.375, 0.5925, 0.3762, 0.5325, 0.3762, 0.5938, 0.375, 0.5938, 0.3906, 0.5925, 0.3894, 0.5925, 0.3762, 0.5938, 0.3906, 0.5312, 0.3906, 0.5325, 0.3894, 0.5925, 0.3894, 0.5312, 0.3906, 0.5312, 0.375, 0.5325, 0.3762, 0.5325, 0.3894, 0.4375, 0.4062, 0.4844, 0.4062, 0.4831, 0.4075, 0.4387, 0.4075, 0.4844, 0.4062, 0.4844, 0.4219, 0.4831, 0.4206, 0.4831, 0.4075, 0.4844, 0.4219, 0.4375, 0.4219, 0.4387, 0.4206, 0.4831, 0.4206, 0.4375, 0.4219, 0.4375, 0.4062, 0.4387, 0.4075, 0.4387, 0.4206, 0.5312, 0.4062, 0.5312, 0.4219, 0.53, 0.4206, 0.53, 0.4075, 0.5312, 0.4219, 0.4844, 0.4219, 0.4856, 0.4206, 0.53, 0.4206, 0.4844, 0.4219, 0.4844, 0.4062, 0.4856, 0.4075, 0.4856, 0.4206, 0.4844, 0.4062, 0.5312, 0.4062, 0.53, 0.4075, 0.4856, 0.4075, 0.5312, 0.3906, 0.5938, 0.3906, 0.5925, 0.3919, 0.5325, 0.3919, 0.5938, 0.3906, 0.5938, 0.4062, 0.5925, 0.405, 0.5925, 0.3919, 0.5938, 0.4062, 0.5312, 0.4062, 0.5325, 0.405, 0.5925, 0.405, 0.5312, 0.4062, 0.5312, 0.3906, 0.5325, 0.3919, 0.5325, 0.405, 0.4375, 0.3906, 0.4844, 0.3906, 0.4831, 0.3919, 0.4387, 0.3919, 0.4844, 0.3906, 0.4844, 0.4062, 0.4831, 0.405, 0.4831, 0.3919, 0.4844, 0.4062, 0.4375, 0.4062, 0.4387, 0.405, 0.4831, 0.405, 0.4375, 0.4062, 0.4375, 0.3906, 0.4387, 0.3919, 0.4387, 0.405, 0.4844, 0.3906, 0.5312, 0.3906, 0.53, 0.3919, 0.4856, 0.3919, 0.5312, 0.3906, 0.5312, 0.4062, 0.53, 0.405, 0.53, 0.3919, 0.5312, 0.4062, 0.4844, 0.4062, 0.4856, 0.405, 0.53, 0.405, 0.4844, 0.4062, 0.4844, 0.3906, 0.4856, 0.3919, 0.4856, 0.405, 0.3906, 0.3906, 0.4375, 0.3906, 0.4363, 0.3919, 0.3919, 0.3919, 0.4375, 0.3906, 0.4375, 0.4062, 0.4363, 0.405, 0.4363, 0.3919, 0.4375, 0.4062, 0.3906, 0.4062, 0.3919, 0.405, 0.4363, 0.405, 0.3906, 0.4062, 0.3906, 0.3906, 0.3919, 0.3919, 0.3919, 0.405, 0.5312, 0.4844, 0.5938, 0.4844, 0.5925, 0.4856, 0.5325, 0.4856, 0.5938, 0.4844, 0.5938, 0.5, 0.5925, 0.4988, 0.5925, 0.4856, 0.5938, 0.5, 0.5312, 0.5, 0.5325, 0.4987, 0.5925, 0.4988, 0.5312, 0.5, 0.5312, 0.4844, 0.5325, 0.4856, 0.5325, 0.4987, 0.5938, 0.2812, 0.5938, 0.2969, 0.5925, 0.2956, 0.5925, 0.2812, 0.5938, 0.2969, 0.3906, 0.2969, 0.3919, 0.2956, 0.5925, 0.2956, 0.3906, 0.2969, 0.3906, 0.2812, 0.3919, 0.2812, 0.3919, 0.2956, 0.3906, 0.2812, 0.3906, 0.2656, 0.3919, 0.2669, 0.3919, 0.2812, 0.3906, 0.2656, 0.5938, 0.2656, 0.5925, 0.2669, 0.3919, 0.2669, 0.5938, 0.2656, 0.5938, 0.2812, 0.5925, 0.2812, 0.5925, 0.2669, 0.5925, 0.4075, 0.5925, 0.4206, 0.5325, 0.4206, 0.5325, 0.4075, 0.4387, 0.4856, 0.4831, 0.4856, 0.4831, 0.4987, 0.4387, 0.4988, 0.4856, 0.3762, 0.53, 0.3762, 0.53, 0.3894, 0.4856, 0.3894, 0.4362, 0.3762, 0.4363, 0.3894, 0.3919, 0.3894, 0.3919, 0.3762, 0.5925, 0.47, 0.5925, 0.4831, 0.5312, 0.4831, 0.4844, 0.4831, 0.4375, 0.4831, 0.3919, 0.4831, 0.3919, 0.47, 0.5925, 0.4387, 0.5925, 0.4519, 0.3919, 0.4519, 0.3919, 0.4387, 0.5925, 0.3137, 0.5925, 0.3269, 0.3919, 0.3269, 0.3919, 0.3137, 0.4856, 0.4856, 0.53, 0.4856, 0.53, 0.4987, 0.4856, 0.4988, 0.3919, 0.4856, 0.4363, 0.4856, 0.4363, 0.4988, 0.3919, 0.4988, 0.3919, 0.2981, 0.5925, 0.2981, 0.5925, 0.3113, 0.3919, 0.3113, 0.3919, 0.2644, 0.3919, 0.2512, 0.5925, 0.2512, 0.5925, 0.2644, 0.3919, 0.4231, 0.4375, 0.4231, 0.4844, 0.4231, 0.5312, 0.4231, 0.5925, 0.4231, 0.5925, 0.4363, 0.3919, 0.4362, 0.5925, 0.4544, 0.5925, 0.4675, 0.3919, 0.4675, 0.3919, 0.4544, 0.5313, 0.3738, 0.4844, 0.3738, 0.4375, 0.3738, 0.3919, 0.3738, 0.3919, 0.3294, 0.5925, 0.3294, 0.5925, 0.3737, 0.4831, 0.3762, 0.4831, 0.3894, 0.4387, 0.3894, 0.4387, 0.3762, 0.3919, 0.4075, 0.4363, 0.4075, 0.4363, 0.4206, 0.3919, 0.4206, 0.5325, 0.3762, 0.5925, 0.3762, 0.5925, 0.3894, 0.5325, 0.3894, 0.4387, 0.4075, 0.4831, 0.4075, 0.4831, 0.4206, 0.4387, 0.4206, 0.53, 0.4075, 0.53, 0.4206, 0.4856, 0.4206, 0.4856, 0.4075, 0.5325, 0.3919, 0.5925, 0.3919, 0.5925, 0.405, 0.5325, 0.405, 0.4387, 0.3919, 0.4831, 0.3919, 0.4831, 0.405, 0.4387, 0.405, 0.4856, 0.3919, 0.53, 0.3919, 0.53, 0.405, 0.4856, 0.405, 0.3919, 0.3919, 0.4363, 0.3919, 0.4363, 0.405, 0.3919, 0.405, 0.5325, 0.4856, 0.5925, 0.4856, 0.5925, 0.4988, 0.5325, 0.4987, 0.5925, 0.2812, 0.5925, 0.2956, 0.3919, 0.2956, 0.3919, 0.2812, 0.3919, 0.2669, 0.5925, 0.2669, 0.5925, 0.3269, 0.3919, 0.3269, 0.3919, 0.3269, 0.5925, 0.3269, 0.5925, 0.4544, 0.5925, 0.4675, 0.5925, 0.4675, 0.5925, 0.4544, 0.5925, 0.2669, 0.5925, 0.2812, 0.5925, 0.2812, 0.5925, 0.2669, 0.3919, 0.3269, 0.3919, 0.3137, 0.3919, 0.3137, 0.3919, 0.3269, 0.3919, 0.4544, 0.5925, 0.4544, 0.5925, 0.4544, 0.3919, 0.4544, 0.5925, 0.2956, 0.3919, 0.2956, 0.3919, 0.2956, 0.5925, 0.2956, 0.5925, 0.4675, 0.3919, 0.4675, 0.3919, 0.4675, 0.5925, 0.4675, 0.3919, 0.2956, 0.3919, 0.2812, 0.3919, 0.2812, 0.3919, 0.2956, 0.53, 0.4075, 0.53, 0.4206, 0.53, 0.4206, 0.53, 0.4075, 0.4387, 0.4856, 0.4831, 0.4856, 0.4831, 0.4856, 0.4387, 0.4856, 0.3919, 0.4675, 0.3919, 0.4544, 0.3919, 0.4544, 0.3919, 0.4675, 0.3919, 0.2812, 0.3919, 0.2669, 0.3919, 0.2669, 0.3919, 0.2812, 0.4856, 0.4075, 0.53, 0.4075, 0.53, 0.4075, 0.4856, 0.4075, 0.4387, 0.4988, 0.4387, 0.4856, 0.4387, 0.4856, 0.4387, 0.4988, 0.3919, 0.2669, 0.5925, 0.2669, 0.5925, 0.2669, 0.3919, 0.2669, 0.53, 0.4206, 0.4856, 0.4206, 0.4856, 0.4206, 0.53, 0.4206, 0.4831, 0.4856, 0.4831, 0.4987, 0.4831, 0.4987, 0.4831, 0.4856, 0.4856, 0.4856, 0.53, 0.4856, 0.53, 0.4856, 0.4856, 0.4856, 0.4856, 0.4206, 0.4856, 0.4075, 0.4856, 0.4075, 0.4856, 0.4206, 0.4831, 0.4987, 0.4387, 0.4988, 0.4387, 0.4988, 0.4831, 0.4987, 0.4856, 0.4988, 0.4856, 0.4856, 0.4856, 0.4856, 0.4856, 0.4988, 0.53, 0.4856, 0.53, 0.4987, 0.53, 0.4987, 0.53, 0.4856, 0.5313, 0.3738, 0.4844, 0.3738, 0.4844, 0.3738, 0.5313, 0.3738, 0.53, 0.4987, 0.4856, 0.4988, 0.4856, 0.4988, 0.53, 0.4987, 0.5925, 0.3737, 0.5313, 0.3738, 0.5313, 0.3738, 0.5925, 0.3737, 0.4844, 0.3738, 0.4375, 0.3738, 0.4375, 0.3738, 0.4844, 0.3738, 0.5325, 0.3919, 0.5925, 0.3919, 0.5925, 0.3919, 0.5325, 0.3919, 0.4856, 0.3762, 0.53, 0.3762, 0.53, 0.3762, 0.4856, 0.3762, 0.4375, 0.3738, 0.3919, 0.3738, 0.3919, 0.3738, 0.4375, 0.3738, 0.5325, 0.405, 0.5325, 0.3919, 0.5325, 0.3919, 0.5325, 0.405, 0.4856, 0.3894, 0.4856, 0.3762, 0.4856, 0.3762, 0.4856, 0.3894, 0.3919, 0.3738, 0.3919, 0.3294, 0.3919, 0.3294, 0.3919, 0.3738, 0.5925, 0.3919, 0.5925, 0.405, 0.5925, 0.405, 0.5925, 0.3919, 0.53, 0.3762, 0.53, 0.3894, 0.53, 0.3894, 0.53, 0.3762, 0.3919, 0.3294, 0.5925, 0.3294, 0.5925, 0.3294, 0.3919, 0.3294, 0.3919, 0.4856, 0.4363, 0.4856, 0.4363, 0.4856, 0.3919, 0.4856, 0.5925, 0.405, 0.5325, 0.405, 0.5325, 0.405, 0.5925, 0.405, 0.53, 0.3894, 0.4856, 0.3894, 0.4856, 0.3894, 0.53, 0.3894, 0.5925, 0.3294, 0.5925, 0.3737, 0.5925, 0.3737, 0.5925, 0.3294, 0.3919, 0.4988, 0.3919, 0.4856, 0.3919, 0.4856, 0.3919, 0.4988, 0.4363, 0.4856, 0.4363, 0.4988, 0.4363, 0.4988, 0.4363, 0.4856, 0.4363, 0.4988, 0.3919, 0.4988, 0.3919, 0.4988, 0.4363, 0.4988, 0.4387, 0.3919, 0.4831, 0.3919, 0.4831, 0.3919, 0.4387, 0.3919, 0.4362, 0.3762, 0.4363, 0.3894, 0.4363, 0.3894, 0.4362, 0.3762, 0.4387, 0.405, 0.4387, 0.3919, 0.4387, 0.3919, 0.4387, 0.405, 0.3919, 0.3762, 0.4362, 0.3762, 0.4362, 0.3762, 0.3919, 0.3762, 0.4831, 0.3919, 0.4831, 0.405, 0.4831, 0.405, 0.4831, 0.3919, 0.4363, 0.3894, 0.3919, 0.3894, 0.3919, 0.3894, 0.4363, 0.3894, 0.3919, 0.2981, 0.5925, 0.2981, 0.5925, 0.2981, 0.3919, 0.2981, 0.4831, 0.405, 0.4387, 0.405, 0.4387, 0.405, 0.4831, 0.405, 0.3919, 0.3894, 0.3919, 0.3762, 0.3919, 0.3762, 0.3919, 0.3894, 0.4831, 0.3762, 0.4831, 0.3894, 0.4831, 0.3894, 0.4831, 0.3762, 0.3919, 0.3113, 0.3919, 0.2981, 0.3919, 0.2981, 0.3919, 0.3113, 0.4387, 0.3762, 0.4831, 0.3762, 0.4831, 0.3762, 0.4387, 0.3762, 0.5925, 0.2981, 0.5925, 0.3113, 0.5925, 0.3113, 0.5925, 0.2981, 0.4831, 0.3894, 0.4387, 0.3894, 0.4387, 0.3894, 0.4831, 0.3894, 0.5925, 0.3113, 0.3919, 0.3113, 0.3919, 0.3113, 0.5925, 0.3113, 0.4387, 0.3894, 0.4387, 0.3762, 0.4387, 0.3762, 0.4387, 0.3894, 0.4856, 0.3919, 0.53, 0.3919, 0.53, 0.3919, 0.4856, 0.3919, 0.5925, 0.47, 0.5925, 0.4831, 0.5925, 0.4831, 0.5925, 0.47, 0.4856, 0.405, 0.4856, 0.3919, 0.4856, 0.3919, 0.4856, 0.405, 0.3919, 0.47, 0.5925, 0.47, 0.5925, 0.47, 0.3919, 0.47, 0.53, 0.3919, 0.53, 0.405, 0.53, 0.405, 0.53, 0.3919, 0.5925, 0.4831, 0.5312, 0.4831, 0.5312, 0.4831, 0.5925, 0.4831, 0.3919, 0.2644, 0.3919, 0.2512, 0.3919, 0.2512, 0.3919, 0.2644, 0.53, 0.405, 0.4856, 0.405, 0.4856, 0.405, 0.53, 0.405, 0.5312, 0.4831, 0.4844, 0.4831, 0.4844, 0.4831, 0.5312, 0.4831, 0.3919, 0.4075, 0.4363, 0.4075, 0.4363, 0.4075, 0.3919, 0.4075, 0.5925, 0.2644, 0.3919, 0.2644, 0.3919, 0.2644, 0.5925, 0.2644, 0.4844, 0.4831, 0.4375, 0.4831, 0.4375, 0.4831, 0.4844, 0.4831, 0.3919, 0.4206, 0.3919, 0.4075, 0.3919, 0.4075, 0.3919, 0.4206, 0.3919, 0.2512, 0.5925, 0.2512, 0.5925, 0.2512, 0.3919, 0.2512, 0.4375, 0.4831, 0.3919, 0.4831, 0.3919, 0.4831, 0.4375, 0.4831, 0.4363, 0.4075, 0.4363, 0.4206, 0.4363, 0.4206, 0.4363, 0.4075, 0.5925, 0.2512, 0.5925, 0.2644, 0.5925, 0.2644, 0.5925, 0.2512, 0.3919, 0.4831, 0.3919, 0.47, 0.3919, 0.47, 0.3919, 0.4831, 0.4363, 0.4206, 0.3919, 0.4206, 0.3919, 0.4206, 0.4363, 0.4206, 0.3919, 0.3919, 0.4363, 0.3919, 0.4363, 0.3919, 0.3919, 0.3919, 0.3919, 0.405, 0.3919, 0.3919, 0.3919, 0.3919, 0.3919, 0.405, 0.4363, 0.3919, 0.4363, 0.405, 0.4363, 0.405, 0.4363, 0.3919, 0.3919, 0.4231, 0.4375, 0.4231, 0.4375, 0.4231, 0.3919, 0.4231, 0.4363, 0.405, 0.3919, 0.405, 0.3919, 0.405, 0.4363, 0.405, 0.5325, 0.3762, 0.5925, 0.3762, 0.5925, 0.3762, 0.5325, 0.3762, 0.3919, 0.4362, 0.3919, 0.4231, 0.3919, 0.4231, 0.3919, 0.4362, 0.5325, 0.3894, 0.5325, 0.3762, 0.5325, 0.3762, 0.5325, 0.3894, 0.4375, 0.4231, 0.4844, 0.4231, 0.4844, 0.4231, 0.4375, 0.4231])
me_cube.materials.append(mat_material)
me_cube.materials.append(mat_glass)
me_cube.materials.append(mat_roof)
me_cube.materials.append(mat_frame)
me_cube.use_remesh_preserve_volume = False
me_cube.use_remesh_preserve_attributes = False
me_cube.use_mirror_vertex_groups = False
me_cube.update()

# ---- objects
ob_cube = bpy.data.objects.new('Cube', me_cube)

# ---- transforms, parenting, visibility, modifiers, constraints
ob_cube.location = (0.0, 0.0, 0.0)
ob_cube.scale = (15.0, 5.0, 3.5)
ob_cube.lock_rotations_4d = False
ob_cube.empty_display_type = 'ARROWS'
ob_cube.lineart.crease_threshold = 0.0

# ---- collection membership
col_collection.objects.link(ob_cube)

# ---- scene / render settings (as saved in the file)
scene.frame_start = 1; scene.frame_end = 250; scene.frame_set(1)
scene.render.engine = 'BLENDER_EEVEE_NEXT'
scene.cycles.sampling_pattern = 'TABULATED_SOBOL'
scene.cycles.use_light_tree = False
scene.view_settings.view_transform = 'Filmic'
bpy.context.view_layer.update()

# ---- added for rendering (the .blend has no active camera and no usable light): camera, sun
cam_auto = bpy.data.cameras.new('AutoCamera')
cam_auto.lens = 50.0
cam_auto.sensor_width = 36.0
cam_auto.clip_end = 1000.0
ob_auto_camera = bpy.data.objects.new('AutoCamera', cam_auto)
scene.collection.objects.link(ob_auto_camera)
ob_auto_camera.location = (30.5258, -36.1387, 25.0397)
ob_auto_camera.rotation_euler = (1.09748, -7.21219e-08, 0.694738)
scene.camera = ob_auto_camera
light_auto_sun = bpy.data.lights.new('AutoSun', 'SUN')
light_auto_sun.energy = 3.0
light_auto_sun.angle = 0.0523599
ob_auto_sun = bpy.data.objects.new('AutoSun', light_auto_sun)
scene.collection.objects.link(ob_auto_sun)
ob_auto_sun.rotation_euler = (0.872665, 0.174533, 0.523599)
bpy.context.view_layer.update()

